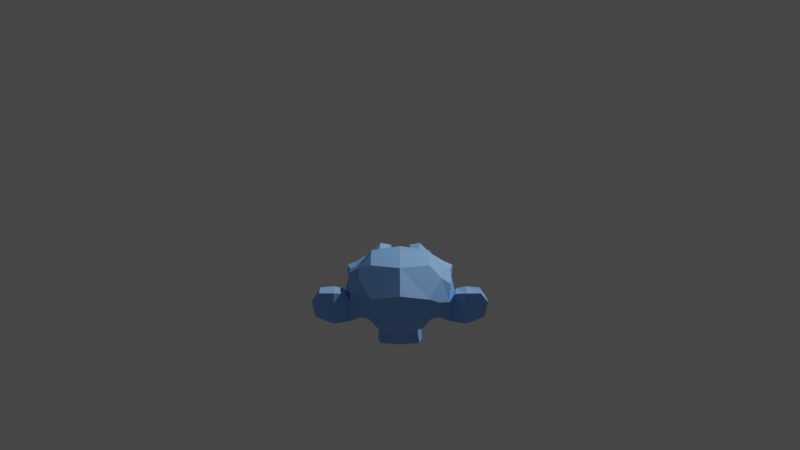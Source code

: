 # Source: UPBGE_03_Firing_Delay_Example_v2.blend  (saved by Blender 3.0.42; exported with 4.5.12 LTS)
import bpy
from mathutils import Matrix  # noqa: F401  (used for matrix-valued properties, if any)

bpy.ops.wm.read_factory_settings(use_empty=True)
scene = bpy.context.scene
scene.name = 'Scene'

# ---- collections
col_game = bpy.data.collections.new('Game'); scene.collection.children.link(col_game)
col_hidden = bpy.data.collections.new('Hidden'); scene.collection.children.link(col_hidden)

# ---- materials (node trees are filled in below, after node groups)
mat_blue = bpy.data.materials.new('Blue')
mat_blue.use_transparent_shadow = False
mat_yellow = bpy.data.materials.new('Yellow')
mat_yellow.use_transparent_shadow = False

# ---- material node trees
mat_blue.use_nodes = True; mat_blue.node_tree.nodes.clear()
_N = mat_blue.node_tree.nodes; _L = mat_blue.node_tree.links
n0 = _N.new('ShaderNodeBsdfPrincipled'); n0.name = 'Principled BSDF'; n0.location = (10, 300)
n0.distribution = 'GGX'
n0.subsurface_method = 'RANDOM_WALK_SKIN'
n0.inputs[0].default_value = (0.25, 0.5, 1.0, 1.0)
n0.inputs[3].default_value = 1.45
n0.inputs[27].default_value = (0.0, 0.0, 0.0, 1.0)
n0.inputs[28].default_value = 1.0
n1 = _N.new('ShaderNodeOutputMaterial'); n1.name = 'Material Output'; n1.location = (300, 300)
_L.new(n0.outputs[0], n1.inputs[0])
n1.is_active_output = True
mat_yellow.use_nodes = True; mat_yellow.node_tree.nodes.clear()
_N = mat_yellow.node_tree.nodes; _L = mat_yellow.node_tree.links
n0 = _N.new('ShaderNodeBsdfPrincipled'); n0.name = 'Principled BSDF'; n0.location = (10, 300)
n0.distribution = 'GGX'
n0.subsurface_method = 'RANDOM_WALK_SKIN'
n0.inputs[0].default_value = (1.0, 1.0, 0.25, 1.0)
n0.inputs[3].default_value = 1.45
n0.inputs[27].default_value = (0.0, 0.0, 0.0, 1.0)
n0.inputs[28].default_value = 1.0
n1 = _N.new('ShaderNodeOutputMaterial'); n1.name = 'Material Output'; n1.location = (300, 300)
_L.new(n0.outputs[0], n1.inputs[0])
n1.is_active_output = True

# ---- world
world_world = bpy.data.worlds.new('World'); scene.world = world_world
world_world.use_nodes = True; world_world.node_tree.nodes.clear()
_N = world_world.node_tree.nodes; _L = world_world.node_tree.links
n0 = _N.new('ShaderNodeOutputWorld'); n0.name = 'World Output'; n0.location = (300, 300)
n1 = _N.new('ShaderNodeBackground'); n1.name = 'Background'; n1.location = (10, 300)
n1.inputs[0].default_value = (0.05088, 0.05088, 0.05088, 1.0)
_L.new(n1.outputs[0], n0.inputs[0])
n0.is_active_output = True
world_world.color = (0.05088, 0.05088, 0.05088)
world_world.use_sun_shadow = False
world_world.sun_shadow_jitter_overblur = 0.0

# ---- cameras
cam_camera = bpy.data.cameras.new('Camera')
cam_camera.clip_end = 100.0
cam_camera.ortho_scale = 7.314

# ---- lights
light_light = bpy.data.lights.new('Light', 'POINT')
light_light.transmission_factor = 0.0
light_light.energy = 1000.0
light_light.shadow_soft_size = 0.1
light_light.shadow_maximum_resolution = 0.006
light_light.use_absolute_resolution = True

# ---- meshes
me_suzanne = bpy.data.meshes.new('Suzanne')
me_suzanne.from_pydata([(-0.4375, 0.7374, 0.1641), (0.4375, 0.7374, 0.1641), (-0.5, 0.6593, 0.09375), (0.5, 0.6593, 0.09375), (-0.5469, 0.5499, 0.05469), (0.5469, 0.5499, 0.05469), (-0.3516, 0.589, -0.02344), (0.3516, 0.589, -0.02344), (-0.3516, 0.6905, 0.03125), (0.3516, 0.6905, 0.03125), (-0.3516, 0.753, 0.1328), (0.3516, 0.753, 0.1328), (-0.2734, 0.7686, 0.1641), (0.2734, 0.7686, 0.1641), (-0.2031, 0.714, 0.09375), (0.2031, 0.714, 0.09375), (-0.1563, 0.6202, 0.05469), (0.1562, 0.6202, 0.05469), (-0.07813, 0.628, 0.2422), (0.07812, 0.628, 0.2422), (-0.1406, 0.714, 0.2422), (0.1406, 0.714, 0.2422), (-0.2422, 0.7686, 0.2422), (0.2422, 0.7686, 0.2422), (-0.2734, 0.7686, 0.3281), (0.2734, 0.7686, 0.3281), (-0.2031, 0.714, 0.3906), (0.2031, 0.714, 0.3906), (-0.1563, 0.6202, 0.4375), (0.1562, 0.6202, 0.4375), (-0.3516, 0.589, 0.5156), (0.3516, 0.589, 0.5156), (-0.3516, 0.6905, 0.4531), (0.3516, 0.6905, 0.4531), (-0.3516, 0.753, 0.3594), (0.3516, 0.753, 0.3594), (-0.4375, 0.7374, 0.3281), (0.4375, 0.7374, 0.3281), (-0.5, 0.6593, 0.3906), (0.5, 0.6593, 0.3906), (-0.5469, 0.5499, 0.4375), (0.5469, 0.5499, 0.4375), (-0.625, 0.5343, 0.2422), (0.625, 0.5343, 0.2422), (-0.5625, 0.6436, 0.2422), (0.5625, 0.6436, 0.2422), (-0.4688, 0.7296, 0.2422), (0.4688, 0.7296, 0.2422), (-0.4766, 0.7452, 0.2422), (0.4766, 0.7452, 0.2422), (-0.4453, 0.753, 0.3359), (0.4453, 0.753, 0.3359), (-0.3516, 0.7765, 0.375), (0.3516, 0.7765, 0.375), (-0.2656, 0.7921, 0.3359), (0.2656, 0.7921, 0.3359), (-0.2266, 0.7921, 0.2422), (0.2266, 0.7921, 0.2422), (-0.2656, 0.7921, 0.1562), (0.2656, 0.7921, 0.1562), (-0.3516, 0.7999, 0.2422), (0.3516, 0.7999, 0.2422), (-0.3516, 0.7765, 0.1172), (0.3516, 0.7765, 0.1172), (-0.4453, 0.753, 0.1562), (0.4453, 0.753, 0.1562), (-3.633e-08, 0.714, 0.4297), (-4.316e-08, 0.7921, 0.3516), (-3.565e-08, 0.7061, -0.6797), (-3.975e-08, 0.753, -0.3203), (-4.111e-08, 0.7686, -0.1875), (-3.428e-08, 0.6905, -0.7734), (-2.404e-08, 0.5733, 0.4062), (-2.13e-08, 0.5421, 0.5703), (7.636e-08, -0.5751, 0.8984), (1.03e-07, -0.8798, 0.5625), (1.01e-07, -0.8564, 0.07031), (5.929e-08, -0.3798, -0.3828), (-0.2031, 0.5343, -0.1875), (0.2031, 0.5343, -0.1875), (-0.3125, 0.5421, -0.4375), (0.3125, 0.5421, -0.4375), (-0.3516, 0.5421, -0.6953), (0.3516, 0.5421, -0.6953), (-0.3672, 0.503, -0.8906), (0.3672, 0.503, -0.8906), (-0.3281, 0.4952, -0.9453), (0.3281, 0.4952, -0.9453), (-0.1797, 0.5265, -0.9688), (0.1797, 0.5265, -0.9688), (-2.199e-08, 0.5499, -0.9844), (-0.4375, 0.503, -0.1406), (0.4375, 0.503, -0.1406), (-0.6328, 0.5108, -0.03906), (0.6328, 0.5108, -0.03906), (-0.8281, 0.4171, 0.1484), (0.8281, 0.4171, 0.1484), (-0.8594, 0.5655, 0.4297), (0.8594, 0.5655, 0.4297), (-0.7109, 0.5968, 0.4844), (0.7109, 0.5968, 0.4844), (-0.4922, 0.6593, 0.6016), (0.4922, 0.6593, 0.6016), (-0.3203, 0.7061, 0.7578), (0.3203, 0.7061, 0.7578), (-0.1563, 0.7296, 0.7188), (0.1562, 0.7296, 0.7188), (-0.0625, 0.7218, 0.4922), (0.0625, 0.7218, 0.4922), (-0.1641, 0.7452, 0.4141), (0.1641, 0.7452, 0.4141), (-0.125, 0.7374, 0.3047), (0.125, 0.7374, 0.3047), (-0.2031, 0.714, 0.09375), (0.2031, 0.714, 0.09375), (-0.375, 0.6749, 0.01562), (0.375, 0.6749, 0.01562), (-0.4922, 0.6436, 0.0625), (0.4922, 0.6436, 0.0625), (-0.625, 0.6202, 0.1875), (0.625, 0.6202, 0.1875), (-0.6406, 0.6202, 0.2969), (0.6406, 0.6202, 0.2969), (-0.6016, 0.6358, 0.375), (0.6016, 0.6358, 0.375), (-0.4297, 0.6905, 0.4375), (0.4297, 0.6905, 0.4375), (-0.25, 0.7296, 0.4688), (0.25, 0.7296, 0.4688), (-3.565e-08, 0.7061, -0.7656), (-0.1094, 0.7061, -0.7188), (0.1094, 0.7061, -0.7188), (-0.1172, 0.6827, -0.8359), (0.1172, 0.6827, -0.8359), (-0.0625, 0.6671, -0.8828), (0.0625, 0.6671, -0.8828), (-3.155e-08, 0.6593, -0.8906), (-3.701e-08, 0.7218, -0.1953), (-3.633e-08, 0.714, -0.1406), (-0.1016, 0.714, -0.1484), (0.1016, 0.714, -0.1484), (-0.125, 0.7218, -0.2266), (0.125, 0.7218, -0.2266), (-0.08594, 0.714, -0.2891), (0.08594, 0.714, -0.2891), (-0.3984, 0.6436, -0.04688), (0.3984, 0.6436, -0.04688), (-0.6172, 0.5968, 0.05469), (0.6172, 0.5968, 0.05469), (-0.7266, 0.5733, 0.2031), (0.7266, 0.5733, 0.2031), (-0.7422, 0.628, 0.375), (0.7422, 0.628, 0.375), (-0.6875, 0.6983, 0.4141), (0.6875, 0.6983, 0.4141), (-0.4375, 0.7686, 0.5469), (0.4375, 0.7686, 0.5469), (-0.3125, 0.8077, 0.6406), (0.3125, 0.8077, 0.6406), (-0.2031, 0.8233, 0.6172), (0.2031, 0.8233, 0.6172), (-0.1016, 0.8155, 0.4297), (0.1016, 0.8155, 0.4297), (-0.125, 0.7843, -0.1016), (0.125, 0.7843, -0.1016), (-0.2109, 0.6827, -0.4453), (0.2109, 0.6827, -0.4453), (-0.25, 0.6593, -0.7031), (0.25, 0.6593, -0.7031), (-0.2656, 0.6358, -0.8203), (0.2656, 0.6358, -0.8203), (-0.2344, 0.6046, -0.9141), (0.2344, 0.6046, -0.9141), (-0.1641, 0.6046, -0.9297), (0.1641, 0.6046, -0.9297), (-2.745e-08, 0.6124, -0.9453), (-3.496e-08, 0.6983, 0.04688), (-3.838e-08, 0.7374, 0.2109), (-0.3281, 0.714, 0.4766), (0.3281, 0.714, 0.4766), (-0.1641, 0.7218, 0.1406), (0.1641, 0.7218, 0.1406), (-0.1328, 0.7296, 0.2109), (0.1328, 0.7296, 0.2109), (-0.1172, 0.7061, -0.6875), (0.1172, 0.7061, -0.6875), (-0.07813, 0.7218, -0.4453), (0.07812, 0.7218, -0.4453), (-3.701e-08, 0.7218, -0.4453), (-3.633e-08, 0.714, -0.3281), (-0.09375, 0.753, -0.2734), (0.09375, 0.753, -0.2734), (-0.1328, 0.7686, -0.2266), (0.1328, 0.7686, -0.2266), (-0.1094, 0.753, -0.1328), (0.1094, 0.753, -0.1328), (-0.03906, 0.753, -0.125), (0.03906, 0.753, -0.125), (-4.384e-08, 0.7999, -0.2031), (-0.04688, 0.7843, -0.1484), (0.04687, 0.7843, -0.1484), (-0.09375, 0.7843, -0.1562), (0.09375, 0.7843, -0.1562), (-0.1094, 0.7999, -0.2266), (0.1094, 0.7999, -0.2266), (-0.07813, 0.7765, -0.25), (0.07812, 0.7765, -0.25), (-4.179e-08, 0.7765, -0.2891), (-0.2578, 0.5265, -0.3125), (0.2578, 0.5265, -0.3125), (-0.1641, 0.6827, -0.2422), (0.1641, 0.6827, -0.2422), (-0.1797, 0.6827, -0.3125), (0.1797, 0.6827, -0.3125), (-0.2344, 0.5265, -0.25), (0.2344, 0.5265, -0.25), (-3.155e-08, 0.6593, -0.875), (-0.04688, 0.6593, -0.8672), (0.04687, 0.6593, -0.8672), (-0.09375, 0.6827, -0.8203), (0.09375, 0.6827, -0.8203), (-0.09375, 0.6983, -0.7422), (0.09375, 0.6983, -0.7422), (-2.882e-08, 0.628, -0.7812), (-0.09375, 0.6358, -0.75), (0.09375, 0.6358, -0.75), (-0.09375, 0.6124, -0.8125), (0.09375, 0.6124, -0.8125), (-0.04688, 0.6046, -0.8516), (0.04687, 0.6046, -0.8516), (-2.677e-08, 0.6046, -0.8594), (-0.1719, 0.753, 0.2188), (0.1719, 0.753, 0.2188), (-0.1875, 0.7452, 0.1562), (0.1875, 0.7452, 0.1562), (-0.3359, 0.7296, 0.4297), (0.3359, 0.7296, 0.4297), (-0.2734, 0.7452, 0.4219), (0.2734, 0.7452, 0.4219), (-0.4219, 0.7452, 0.3984), (0.4219, 0.7452, 0.3984), (-0.5625, 0.6671, 0.3516), (0.5625, 0.6671, 0.3516), (-0.5859, 0.6593, 0.2891), (0.5859, 0.6593, 0.2891), (-0.5781, 0.6515, 0.1953), (0.5781, 0.6515, 0.1953), (-0.4766, 0.6905, 0.1016), (0.4766, 0.6905, 0.1016), (-0.375, 0.714, 0.0625), (0.375, 0.714, 0.0625), (-0.2266, 0.753, 0.1094), (0.2266, 0.753, 0.1094), (-0.1797, 0.753, 0.2969), (0.1797, 0.753, 0.2969), (-0.2109, 0.753, 0.375), (0.2109, 0.753, 0.375), (-0.2344, 0.7296, 0.3594), (0.2344, 0.7296, 0.3594), (-0.1953, 0.7296, 0.2969), (0.1953, 0.7296, 0.2969), (-0.2422, 0.7296, 0.125), (0.2422, 0.7296, 0.125), (-0.375, 0.6983, 0.08594), (0.375, 0.6983, 0.08594), (-0.4609, 0.6749, 0.1172), (0.4609, 0.6749, 0.1172), (-0.5469, 0.6436, 0.2109), (0.5469, 0.6436, 0.2109), (-0.5547, 0.6436, 0.2812), (0.5547, 0.6436, 0.2812), (-0.5312, 0.6515, 0.3359), (0.5312, 0.6515, 0.3359), (-0.4141, 0.7218, 0.3906), (0.4141, 0.7218, 0.3906), (-0.2812, 0.7374, 0.3984), (0.2812, 0.7374, 0.3984), (-0.3359, 0.7218, 0.4062), (0.3359, 0.7218, 0.4062), (-0.2031, 0.7218, 0.1719), (0.2031, 0.7218, 0.1719), (-0.1953, 0.7218, 0.2266), (0.1953, 0.7218, 0.2266), (-0.1094, 0.5811, 0.4609), (0.1094, 0.5811, 0.4609), (-0.1953, 0.589, 0.6641), (0.1953, 0.589, 0.6641), (-0.3359, 0.5655, 0.6875), (0.3359, 0.5655, 0.6875), (-0.4844, 0.5265, 0.5547), (0.4844, 0.5265, 0.5547), (-0.6797, 0.464, 0.4531), (0.6797, 0.464, 0.4531), (-0.7969, 0.4327, 0.4062), (0.7969, 0.4327, 0.4062), (-0.7734, 0.3468, 0.1641), (0.7734, 0.3468, 0.1641), (-0.6016, 0.3858, 0.0), (0.6016, 0.3858, 0.0), (-0.4375, 0.4405, -0.09375), (0.4375, 0.4405, -0.09375), (3.283e-09, 0.2608, 0.8984), (3.538e-08, -0.1064, 0.9844), (8.729e-08, -0.7001, -0.1953), (1.216e-08, 0.1593, -0.4609), (-1.174e-08, 0.4327, -0.9766), (-1.498e-09, 0.3155, -0.8047), (5.51e-10, 0.2921, -0.5703), (3.966e-09, 0.253, -0.4844), (-0.8516, 0.02646, 0.2344), (0.8516, 0.02646, 0.2344), (-0.8594, -0.0751, 0.3203), (0.8594, -0.0751, 0.3203), (-0.7734, -0.4657, 0.2656), (0.7734, -0.4657, 0.2656), (-0.4609, -0.7314, 0.4375), (0.4609, -0.7314, 0.4375), (-0.7344, 0.04208, -0.04688), (0.7344, 0.04208, -0.04688), (-0.5938, -0.1923, -0.125), (0.5938, -0.1923, -0.125), (-0.6406, -0.4579, -0.007812), (0.6406, -0.4579, -0.007812), (-0.3359, -0.6923, 0.05469), (0.3359, -0.6923, 0.05469), (-0.2344, 0.378, -0.3516), (0.2344, 0.378, -0.3516), (-0.1797, 0.2296, -0.4141), (0.1797, 0.2296, -0.4141), (-0.2891, 0.3546, -0.7109), (0.2891, 0.3546, -0.7109), (-0.25, 0.3624, -0.5), (0.25, 0.3624, -0.5), (-0.3281, 0.3702, -0.9141), (0.3281, 0.3702, -0.9141), (-0.1406, 0.339, -0.7578), (0.1406, 0.339, -0.7578), (-0.125, 0.3311, -0.5391), (0.125, 0.3311, -0.5391), (-0.1641, 0.4093, -0.9453), (0.1641, 0.4093, -0.9453), (-0.2188, 0.4015, -0.2812), (0.2188, 0.4015, -0.2812), (-0.2109, 0.4405, -0.2266), (0.2109, 0.4405, -0.2266), (-0.2031, 0.4718, -0.1719), (0.2031, 0.4718, -0.1719), (-0.2109, 0.1358, -0.3906), (0.2109, 0.1358, -0.3906), (-0.2969, -0.2939, -0.3125), (0.2969, -0.2939, -0.3125), (-0.3437, -0.5673, -0.1484), (0.3438, -0.5673, -0.1484), (-0.4531, -0.411, 0.8672), (0.4531, -0.411, 0.8672), (-0.4531, -0.09854, 0.9297), (0.4531, -0.09854, 0.9297), (-0.4531, 0.2061, 0.8516), (0.4531, 0.2061, 0.8516), (-0.4609, 0.4015, 0.5234), (0.4609, 0.4015, 0.5234), (-0.7266, 0.3077, 0.4062), (0.7266, 0.3077, 0.4062), (-0.6328, 0.253, 0.4531), (0.6328, 0.253, 0.4531), (-0.6406, 0.02646, 0.7031), (0.6406, 0.02646, 0.7031), (-0.7969, 0.09677, 0.5625), (0.7969, 0.09677, 0.5625), (-0.7969, -0.1454, 0.6172), (0.7969, -0.1454, 0.6172), (-0.6406, -0.2235, 0.75), (0.6406, -0.2235, 0.75), (-0.6406, -0.4735, 0.6797), (0.6406, -0.4735, 0.6797), (-0.7969, -0.3876, 0.5391), (0.7969, -0.3876, 0.5391), (-0.6172, -0.6142, 0.3281), (0.6172, -0.6142, 0.3281), (-0.4844, -0.5751, 0.02344), (0.4844, -0.5751, 0.02344), (-0.8203, -0.2314, 0.3281), (0.8203, -0.2314, 0.3281), (-0.4062, 0.1202, -0.1719), (0.4062, 0.1202, -0.1719), (-0.4297, -0.2392, -0.1953), (0.4297, -0.2392, -0.1953), (-0.8906, -0.2626, 0.4062), (0.8906, -0.2626, 0.4062), (-0.7734, -0.1532, -0.1406), (0.7734, -0.1532, -0.1406), (-1.039, -0.3564, -0.1016), (1.039, -0.3564, -0.1016), (-1.281, -0.4579, 0.05469), (1.281, -0.4579, 0.05469), (-1.352, -0.4501, 0.3203), (1.352, -0.4501, 0.3203), (-1.234, -0.4501, 0.5078), (1.234, -0.4501, 0.5078), (-1.023, -0.3407, 0.4766), (1.023, -0.3407, 0.4766), (-1.016, -0.3173, 0.4141), (1.016, -0.3173, 0.4141), (-1.188, -0.4189, 0.4375), (1.188, -0.4189, 0.4375), (-1.266, -0.4345, 0.2891), (1.266, -0.4345, 0.2891), (-1.211, -0.4345, 0.07812), (1.211, -0.4345, 0.07812), (-1.031, -0.3329, -0.03906), (1.031, -0.3329, -0.03906), (-0.8281, -0.161, -0.07031), (0.8281, -0.161, -0.07031), (-0.9219, -0.247, 0.3594), (0.9219, -0.247, 0.3594), (-0.9453, -0.3173, 0.3047), (0.9453, -0.3173, 0.3047), (-0.8828, -0.2392, -0.02344), (0.8828, -0.2392, -0.02344), (-1.039, -0.3954, 0.0), (1.039, -0.3954, 0.0), (-1.188, -0.4735, 0.09375), (1.188, -0.4735, 0.09375), (-1.234, -0.4735, 0.25), (1.234, -0.4735, 0.25), (-1.172, -0.4657, 0.3594), (1.172, -0.4657, 0.3594), (-1.023, -0.3876, 0.3438), (1.023, -0.3876, 0.3438), (-0.8438, -0.2392, 0.2891), (0.8438, -0.2392, 0.2891), (-0.8359, -0.3017, 0.1719), (0.8359, -0.3017, 0.1719), (-0.7578, -0.3017, 0.09375), (0.7578, -0.3017, 0.09375), (-0.8203, -0.3017, 0.08594), (0.8203, -0.3017, 0.08594), (-0.8438, -0.3017, 0.01562), (0.8438, -0.3017, 0.01562), (-0.8125, -0.3017, -0.01562), (0.8125, -0.3017, -0.01562), (-0.7266, -0.09854, 0.0), (0.7266, -0.09854, 0.0), (-0.7188, -0.2001, -0.02344), (0.7188, -0.2001, -0.02344), (-0.7188, -0.2157, 0.03906), (0.7188, -0.2157, 0.03906), (-0.7969, -0.2392, 0.2031), (0.7969, -0.2392, 0.2031), (-0.8906, -0.2939, 0.2422), (0.8906, -0.2939, 0.2422), (-0.8906, -0.3485, 0.2344), (0.8906, -0.3485, 0.2344), (-0.8125, -0.3485, -0.01562), (0.8125, -0.3485, -0.01562), (-0.8516, -0.3485, 0.01562), (0.8516, -0.3485, 0.01562), (-0.8281, -0.3485, 0.07812), (0.8281, -0.3485, 0.07812), (-0.7656, -0.3485, 0.09375), (0.7656, -0.3485, 0.09375), (-0.8438, -0.3485, 0.1719), (0.8438, -0.3485, 0.1719), (-1.039, -0.4423, 0.3281), (1.039, -0.4423, 0.3281), (-1.188, -0.5126, 0.3438), (1.188, -0.5126, 0.3438), (-1.258, -0.5204, 0.2422), (1.258, -0.5204, 0.2422), (-1.211, -0.5126, 0.08594), (1.211, -0.5126, 0.08594), (-1.047, -0.4501, 0.0), (1.047, -0.4501, 0.0), (-0.8828, -0.2939, -0.01562), (0.8828, -0.2939, -0.01562), (-0.9531, -0.372, 0.2891), (0.9531, -0.372, 0.2891), (-0.8906, -0.3564, 0.1094), (0.8906, -0.3564, 0.1094), (-0.9375, -0.3642, 0.0625), (0.9375, -0.3642, 0.0625), (-1.0, -0.3954, 0.125), (1.0, -0.3954, 0.125), (-0.9609, -0.3798, 0.1719), (0.9609, -0.3798, 0.1719), (-1.016, -0.4032, 0.2344), (1.016, -0.4032, 0.2344), (-1.055, -0.411, 0.1875), (1.055, -0.411, 0.1875), (-1.109, -0.4189, 0.2109), (1.109, -0.4189, 0.2109), (-1.086, -0.4189, 0.2734), (1.086, -0.4189, 0.2734), (-1.023, -0.5126, 0.4375), (1.023, -0.5126, 0.4375), (-1.25, -0.5751, 0.4688), (1.25, -0.5751, 0.4688), (-1.367, -0.5282, 0.2969), (1.367, -0.5282, 0.2969), (-1.312, -0.5595, 0.05469), (1.312, -0.5595, 0.05469), (-1.039, -0.5204, -0.08594), (1.039, -0.5204, -0.08594), (-0.7891, -0.3564, -0.125), (0.7891, -0.3564, -0.125), (-0.8594, -0.411, 0.3828), (0.8594, -0.411, 0.3828)], [], [(46, 0, 2, 44), (3, 1, 47, 45), (44, 2, 4, 42), (5, 3, 45, 43), (2, 8, 6, 4), (7, 9, 3, 5), (0, 10, 8, 2), (9, 11, 1, 3), (10, 12, 14, 8), (15, 13, 11, 9), (8, 14, 16, 6), (17, 15, 9, 7), (14, 20, 18, 16), (19, 21, 15, 17), (12, 22, 20, 14), (21, 23, 13, 15), (22, 24, 26, 20), (27, 25, 23, 21), (20, 26, 28, 18), (29, 27, 21, 19), (26, 32, 30, 28), (31, 33, 27, 29), (24, 34, 32, 26), (33, 35, 25, 27), (34, 36, 38, 32), (39, 37, 35, 33), (32, 38, 40, 30), (41, 39, 33, 31), (38, 44, 42, 40), (43, 45, 39, 41), (36, 46, 44, 38), (45, 47, 37, 39), (46, 36, 50, 48), (51, 37, 47, 49), (36, 34, 52, 50), (53, 35, 37, 51), (34, 24, 54, 52), (55, 25, 35, 53), (24, 22, 56, 54), (57, 23, 25, 55), (22, 12, 58, 56), (59, 13, 23, 57), (12, 10, 62, 58), (63, 11, 13, 59), (10, 0, 64, 62), (65, 1, 11, 63), (0, 46, 48, 64), (49, 47, 1, 65), (60, 64, 48), (49, 65, 61), (62, 64, 60), (61, 65, 63), (60, 58, 62), (63, 59, 61), (60, 56, 58), (59, 57, 61), (60, 54, 56), (57, 55, 61), (60, 52, 54), (55, 53, 61), (60, 50, 52), (53, 51, 61), (60, 48, 50), (51, 49, 61), (88, 173, 175, 90), (175, 174, 89, 90), (86, 171, 173, 88), (174, 172, 87, 89), (84, 169, 171, 86), (172, 170, 85, 87), (82, 167, 169, 84), (170, 168, 83, 85), (80, 165, 167, 82), (168, 166, 81, 83), (78, 91, 145, 163), (146, 92, 79, 164), (91, 93, 147, 145), (148, 94, 92, 146), (93, 95, 149, 147), (150, 96, 94, 148), (95, 97, 151, 149), (152, 98, 96, 150), (97, 99, 153, 151), (154, 100, 98, 152), (99, 101, 155, 153), (156, 102, 100, 154), (101, 103, 157, 155), (158, 104, 102, 156), (103, 105, 159, 157), (160, 106, 104, 158), (105, 107, 161, 159), (162, 108, 106, 160), (107, 66, 67, 161), (67, 66, 108, 162), (109, 127, 159, 161), (160, 128, 110, 162), (127, 178, 157, 159), (158, 179, 128, 160), (125, 155, 157, 178), (158, 156, 126, 179), (123, 153, 155, 125), (156, 154, 124, 126), (121, 151, 153, 123), (154, 152, 122, 124), (119, 149, 151, 121), (152, 150, 120, 122), (117, 147, 149, 119), (150, 148, 118, 120), (115, 145, 147, 117), (148, 146, 116, 118), (113, 163, 145, 115), (146, 164, 114, 116), (113, 180, 176, 163), (176, 181, 114, 164), (109, 161, 67, 111), (67, 162, 110, 112), (111, 67, 177, 182), (177, 67, 112, 183), (176, 180, 182, 177), (183, 181, 176, 177), (134, 136, 175, 173), (175, 136, 135, 174), (132, 134, 173, 171), (174, 135, 133, 172), (130, 132, 171, 169), (172, 133, 131, 170), (165, 186, 184, 167), (185, 187, 166, 168), (130, 169, 167, 184), (168, 170, 131, 185), (143, 189, 188, 186), (188, 189, 144, 187), (184, 186, 188, 68), (188, 187, 185, 68), (129, 130, 184, 68), (185, 131, 129, 68), (141, 192, 190, 143), (191, 193, 142, 144), (139, 194, 192, 141), (193, 195, 140, 142), (138, 196, 194, 139), (195, 197, 138, 140), (137, 70, 196, 138), (197, 70, 137, 138), (189, 143, 190, 69), (191, 144, 189, 69), (69, 190, 205, 207), (206, 191, 69, 207), (70, 198, 199, 196), (200, 198, 70, 197), (196, 199, 201, 194), (202, 200, 197, 195), (194, 201, 203, 192), (204, 202, 195, 193), (192, 203, 205, 190), (206, 204, 193, 191), (198, 203, 201, 199), (202, 204, 198, 200), (198, 207, 205, 203), (206, 207, 198, 204), (138, 139, 163, 176), (164, 140, 138, 176), (139, 141, 210, 163), (211, 142, 140, 164), (141, 143, 212, 210), (213, 144, 142, 211), (143, 186, 165, 212), (166, 187, 144, 213), (80, 208, 212, 165), (213, 209, 81, 166), (208, 214, 210, 212), (211, 215, 209, 213), (78, 163, 210, 214), (211, 164, 79, 215), (130, 129, 71, 221), (71, 129, 131, 222), (132, 130, 221, 219), (222, 131, 133, 220), (134, 132, 219, 217), (220, 133, 135, 218), (136, 134, 217, 216), (218, 135, 136, 216), (216, 217, 228, 230), (229, 218, 216, 230), (217, 219, 226, 228), (227, 220, 218, 229), (219, 221, 224, 226), (225, 222, 220, 227), (221, 71, 223, 224), (223, 71, 222, 225), (223, 230, 228, 224), (229, 230, 223, 225), (224, 228, 226), (227, 229, 225), (182, 180, 233, 231), (234, 181, 183, 232), (111, 182, 231, 253), (232, 183, 112, 254), (109, 111, 253, 255), (254, 112, 110, 256), (180, 113, 251, 233), (252, 114, 181, 234), (113, 115, 249, 251), (250, 116, 114, 252), (115, 117, 247, 249), (248, 118, 116, 250), (117, 119, 245, 247), (246, 120, 118, 248), (119, 121, 243, 245), (244, 122, 120, 246), (121, 123, 241, 243), (242, 124, 122, 244), (123, 125, 239, 241), (240, 126, 124, 242), (125, 178, 235, 239), (236, 179, 126, 240), (178, 127, 237, 235), (238, 128, 179, 236), (127, 109, 255, 237), (256, 110, 128, 238), (237, 255, 257, 275), (258, 256, 238, 276), (235, 237, 275, 277), (276, 238, 236, 278), (239, 235, 277, 273), (278, 236, 240, 274), (241, 239, 273, 271), (274, 240, 242, 272), (243, 241, 271, 269), (272, 242, 244, 270), (245, 243, 269, 267), (270, 244, 246, 268), (247, 245, 267, 265), (268, 246, 248, 266), (249, 247, 265, 263), (266, 248, 250, 264), (251, 249, 263, 261), (264, 250, 252, 262), (233, 251, 261, 279), (262, 252, 234, 280), (255, 253, 259, 257), (260, 254, 256, 258), (253, 231, 281, 259), (282, 232, 254, 260), (231, 233, 279, 281), (280, 234, 232, 282), (66, 107, 283, 72), (284, 108, 66, 72), (107, 105, 285, 283), (286, 106, 108, 284), (105, 103, 287, 285), (288, 104, 106, 286), (103, 101, 289, 287), (290, 102, 104, 288), (101, 99, 291, 289), (292, 100, 102, 290), (99, 97, 293, 291), (294, 98, 100, 292), (97, 95, 295, 293), (296, 96, 98, 294), (95, 93, 297, 295), (298, 94, 96, 296), (93, 91, 299, 297), (300, 92, 94, 298), (307, 308, 327, 337), (328, 308, 307, 338), (306, 307, 337, 335), (338, 307, 306, 336), (305, 306, 335, 339), (336, 306, 305, 340), (88, 90, 305, 339), (305, 90, 89, 340), (86, 88, 339, 333), (340, 89, 87, 334), (84, 86, 333, 329), (334, 87, 85, 330), (82, 84, 329, 331), (330, 85, 83, 332), (329, 335, 337, 331), (338, 336, 330, 332), (329, 333, 339, 335), (340, 334, 330, 336), (325, 331, 337, 327), (338, 332, 326, 328), (80, 82, 331, 325), (332, 83, 81, 326), (208, 341, 343, 214), (344, 342, 209, 215), (80, 325, 341, 208), (342, 326, 81, 209), (78, 214, 343, 345), (344, 215, 79, 346), (78, 345, 299, 91), (300, 346, 79, 92), (76, 323, 351, 303), (352, 324, 76, 303), (303, 351, 349, 77), (350, 352, 303, 77), (77, 349, 347, 304), (348, 350, 77, 304), (304, 347, 327, 308), (328, 348, 304, 308), (325, 327, 347, 341), (348, 328, 326, 342), (295, 297, 317, 309), (318, 298, 296, 310), (75, 315, 323, 76), (324, 316, 75, 76), (301, 357, 355, 302), (356, 358, 301, 302), (302, 355, 353, 74), (354, 356, 302, 74), (74, 353, 315, 75), (316, 354, 74, 75), (291, 293, 361, 363), (362, 294, 292, 364), (363, 361, 367, 365), (368, 362, 364, 366), (365, 367, 369, 371), (370, 368, 366, 372), (371, 369, 375, 373), (376, 370, 372, 374), (313, 377, 373, 375), (374, 378, 314, 376), (315, 353, 373, 377), (374, 354, 316, 378), (353, 355, 371, 373), (372, 356, 354, 374), (355, 357, 365, 371), (366, 358, 356, 372), (357, 359, 363, 365), (364, 360, 358, 366), (289, 291, 363, 359), (364, 292, 290, 360), (73, 359, 357, 301), (358, 360, 73, 301), (283, 285, 287, 289), (288, 286, 284, 290), (283, 289, 359, 73), (360, 290, 284, 73), (72, 283, 73), (73, 284, 72), (293, 295, 309, 361), (310, 296, 294, 362), (309, 311, 367, 361), (368, 312, 310, 362), (311, 381, 369, 367), (370, 382, 312, 368), (313, 375, 369, 381), (370, 376, 314, 382), (347, 349, 385, 383), (386, 350, 348, 384), (317, 383, 385, 319), (386, 384, 318, 320), (297, 299, 383, 317), (384, 300, 298, 318), (299, 343, 341, 383), (342, 344, 300, 384), (341, 347, 383), (384, 348, 342), (299, 345, 343), (344, 346, 300), (313, 321, 379, 377), (380, 322, 314, 378), (315, 377, 379, 323), (380, 378, 316, 324), (319, 385, 379, 321), (380, 386, 320, 322), (349, 351, 379, 385), (380, 352, 350, 386), (323, 379, 351), (352, 380, 324), (399, 387, 413, 401), (414, 388, 400, 402), (399, 401, 403, 397), (404, 402, 400, 398), (397, 403, 405, 395), (406, 404, 398, 396), (395, 405, 407, 393), (408, 406, 396, 394), (393, 407, 409, 391), (410, 408, 394, 392), (391, 409, 411, 389), (412, 410, 392, 390), (409, 419, 417, 411), (418, 420, 410, 412), (407, 421, 419, 409), (420, 422, 408, 410), (405, 423, 421, 407), (422, 424, 406, 408), (403, 425, 423, 405), (424, 426, 404, 406), (401, 427, 425, 403), (426, 428, 402, 404), (401, 413, 415, 427), (416, 414, 402, 428), (317, 319, 443, 441), (444, 320, 318, 442), (319, 389, 411, 443), (412, 390, 320, 444), (309, 317, 441, 311), (442, 318, 310, 312), (381, 429, 413, 387), (414, 430, 382, 388), (411, 417, 439, 443), (440, 418, 412, 444), (437, 445, 443, 439), (444, 446, 438, 440), (433, 445, 437, 435), (438, 446, 434, 436), (431, 447, 445, 433), (446, 448, 432, 434), (429, 447, 431, 449), (432, 448, 430, 450), (413, 429, 449, 415), (450, 430, 414, 416), (311, 447, 429, 381), (430, 448, 312, 382), (311, 441, 445, 447), (446, 442, 312, 448), (441, 443, 445), (446, 444, 442), (415, 449, 451, 475), (452, 450, 416, 476), (449, 431, 461, 451), (462, 432, 450, 452), (431, 433, 459, 461), (460, 434, 432, 462), (433, 435, 457, 459), (458, 436, 434, 460), (435, 437, 455, 457), (456, 438, 436, 458), (437, 439, 453, 455), (454, 440, 438, 456), (439, 417, 473, 453), (474, 418, 440, 454), (427, 415, 475, 463), (476, 416, 428, 464), (425, 427, 463, 465), (464, 428, 426, 466), (423, 425, 465, 467), (466, 426, 424, 468), (421, 423, 467, 469), (468, 424, 422, 470), (419, 421, 469, 471), (470, 422, 420, 472), (417, 419, 471, 473), (472, 420, 418, 474), (457, 455, 479, 477), (480, 456, 458, 478), (477, 479, 481, 483), (482, 480, 478, 484), (483, 481, 487, 485), (488, 482, 484, 486), (485, 487, 489, 491), (490, 488, 486, 492), (463, 475, 485, 491), (486, 476, 464, 492), (451, 483, 485, 475), (486, 484, 452, 476), (451, 461, 477, 483), (478, 462, 452, 484), (457, 477, 461, 459), (462, 478, 458, 460), (453, 473, 479, 455), (480, 474, 454, 456), (471, 481, 479, 473), (480, 482, 472, 474), (469, 487, 481, 471), (482, 488, 470, 472), (467, 489, 487, 469), (488, 490, 468, 470), (465, 491, 489, 467), (490, 492, 466, 468), (463, 491, 465), (466, 492, 464), (391, 389, 503, 501), (504, 390, 392, 502), (393, 391, 501, 499), (502, 392, 394, 500), (395, 393, 499, 497), (500, 394, 396, 498), (397, 395, 497, 495), (498, 396, 398, 496), (399, 397, 495, 493), (496, 398, 400, 494), (387, 399, 493, 505), (494, 400, 388, 506), (493, 501, 503, 505), (504, 502, 494, 506), (493, 495, 499, 501), (500, 496, 494, 502), (495, 497, 499), (500, 498, 496), (313, 381, 387, 505), (388, 382, 314, 506), (313, 505, 503, 321), (504, 506, 314, 322), (319, 321, 503, 389), (504, 322, 320, 390)])
_uv = me_suzanne.uv_layers.new(name='UVMap')
_uv.uv.foreach_set('vector', [0.891, 0.5901, 0.8706, 0.5896, 0.8601, 0.5601, 0.9046, 0.5594, 0.8562, 0.8505, 0.8681, 0.8215, 0.8884, 0.822, 0.9006, 0.8532, 0.9046, 0.5594, 0.8601, 0.5601, 0.853, 0.5216, 0.9202, 0.5245, 0.8475, 0.8887, 0.8562, 0.8505, 0.9006, 0.8532, 0.9147, 0.8887, 0.8601, 0.5601, 0.8289, 0.5908, 0.7985, 0.5695, 0.853, 0.5216, 0.7951, 0.8384, 0.8264, 0.8185, 0.8562, 0.8505, 0.8475, 0.8887, 0.8706, 0.5896, 0.8544, 0.6048, 0.8289, 0.5908, 0.8601, 0.5601, 0.8264, 0.8185, 0.8525, 0.8057, 0.8681, 0.8215, 0.8562, 0.8505, 0.8544, 0.6048, 0.8541, 0.6255, 0.8282, 0.6334, 0.8289, 0.5908, 0.8276, 0.776, 0.8532, 0.785, 0.8525, 0.8057, 0.8264, 0.8185, 0.8289, 0.5908, 0.8282, 0.6334, 0.791, 0.6454, 0.7985, 0.5695, 0.791, 0.7622, 0.8276, 0.776, 0.8264, 0.8185, 0.7951, 0.8384, 0.8282, 0.6334, 0.8552, 0.6685, 0.8424, 0.7025, 0.791, 0.6454, 0.8448, 0.7075, 0.8561, 0.742, 0.8276, 0.776, 0.791, 0.7622, 0.8541, 0.6255, 0.8675, 0.6423, 0.8552, 0.6685, 0.8282, 0.6334, 0.8561, 0.742, 0.8673, 0.7688, 0.8532, 0.785, 0.8276, 0.776, 0.8675, 0.6423, 0.8905, 0.6419, 0.9004, 0.667, 0.8552, 0.6685, 0.9012, 0.7456, 0.8902, 0.7702, 0.8673, 0.7688, 0.8561, 0.742, 0.8552, 0.6685, 0.9004, 0.667, 0.9189, 0.6997, 0.8424, 0.7025, 0.9212, 0.7137, 0.9012, 0.7456, 0.8561, 0.742, 0.8448, 0.7075, 0.9004, 0.667, 0.9319, 0.6368, 0.9684, 0.6453, 0.9189, 0.6997, 0.9682, 0.7702, 0.9314, 0.7771, 0.9012, 0.7456, 0.9212, 0.7137, 0.8905, 0.6419, 0.9059, 0.6279, 0.9319, 0.6368, 0.9004, 0.667, 0.9314, 0.7771, 0.905, 0.7849, 0.8902, 0.7702, 0.9012, 0.7456, 0.9059, 0.6279, 0.9062, 0.6057, 0.9337, 0.593, 0.9319, 0.6368, 0.9312, 0.8209, 0.9044, 0.807, 0.905, 0.7849, 0.9314, 0.7771, 0.9319, 0.6368, 0.9337, 0.593, 0.9684, 0.5738, 0.9684, 0.6453, 0.965, 0.8417, 0.9312, 0.8209, 0.9314, 0.7771, 0.9682, 0.7702, 0.9337, 0.593, 0.9046, 0.5594, 0.9202, 0.5245, 0.9684, 0.5738, 0.9147, 0.8887, 0.9006, 0.8532, 0.9312, 0.8209, 0.965, 0.8417, 0.9062, 0.6057, 0.891, 0.5901, 0.9046, 0.5594, 0.9337, 0.593, 0.9006, 0.8532, 0.8884, 0.822, 0.9044, 0.807, 0.9312, 0.8209, 0.891, 0.5901, 0.9062, 0.6057, 0.9024, 0.6079, 0.8896, 0.5933, 0.9006, 0.8047, 0.9044, 0.807, 0.8884, 0.822, 0.8872, 0.8187, 0.9062, 0.6057, 0.9059, 0.6279, 0.8998, 0.6263, 0.9024, 0.6079, 0.8988, 0.7862, 0.905, 0.7849, 0.9044, 0.807, 0.9006, 0.8047, 0.9059, 0.6279, 0.8905, 0.6419, 0.8878, 0.6365, 0.8998, 0.6263, 0.8874, 0.7754, 0.8902, 0.7702, 0.905, 0.7849, 0.8988, 0.7862, 0.8905, 0.6419, 0.8675, 0.6423, 0.8709, 0.6352, 0.8878, 0.6365, 0.8704, 0.776, 0.8673, 0.7688, 0.8902, 0.7702, 0.8874, 0.7754, 0.8675, 0.6423, 0.8541, 0.6255, 0.8599, 0.6239, 0.8709, 0.6352, 0.8589, 0.7868, 0.8532, 0.785, 0.8673, 0.7688, 0.8704, 0.776, 0.8541, 0.6255, 0.8544, 0.6048, 0.8597, 0.6082, 0.8599, 0.6239, 0.8579, 0.8025, 0.8525, 0.8057, 0.8532, 0.785, 0.8589, 0.7868, 0.8544, 0.6048, 0.8706, 0.5896, 0.8717, 0.594, 0.8597, 0.6082, 0.8693, 0.8172, 0.8681, 0.8215, 0.8525, 0.8057, 0.8579, 0.8025, 0.8706, 0.5896, 0.891, 0.5901, 0.8896, 0.5933, 0.8717, 0.594, 0.8872, 0.8187, 0.8884, 0.822, 0.8681, 0.8215, 0.8693, 0.8172, 0.8794, 0.6165, 0.8717, 0.594, 0.8896, 0.5933, 0.8872, 0.8187, 0.8693, 0.8172, 0.878, 0.7951, 0.8597, 0.6082, 0.8717, 0.594, 0.8794, 0.6165, 0.878, 0.7951, 0.8693, 0.8172, 0.8579, 0.8025, 0.8794, 0.6165, 0.8599, 0.6239, 0.8597, 0.6082, 0.8579, 0.8025, 0.8589, 0.7868, 0.878, 0.7951, 0.8794, 0.6165, 0.8709, 0.6352, 0.8599, 0.6239, 0.8589, 0.7868, 0.8704, 0.776, 0.878, 0.7951, 0.8794, 0.6165, 0.8878, 0.6365, 0.8709, 0.6352, 0.8704, 0.776, 0.8874, 0.7754, 0.878, 0.7951, 0.8794, 0.6165, 0.8998, 0.6263, 0.8878, 0.6365, 0.8874, 0.7754, 0.8988, 0.7862, 0.878, 0.7951, 0.8794, 0.6165, 0.9024, 0.6079, 0.8998, 0.6263, 0.8988, 0.7862, 0.9006, 0.8047, 0.878, 0.7951, 0.8794, 0.6165, 0.8896, 0.5933, 0.9024, 0.6079, 0.9006, 0.8047, 0.8872, 0.8187, 0.878, 0.7951, 0.5403, 0.05381, 0.5364, 0.06207, 0.5189, 0.05968, 0.5189, 0.05029, 0.5189, 0.05968, 0.5015, 0.06204, 0.4976, 0.05377, 0.5189, 0.05029, 0.5519, 0.05834, 0.5428, 0.06409, 0.5364, 0.06207, 0.5403, 0.05381, 0.5015, 0.06204, 0.4951, 0.06405, 0.486, 0.05827, 0.4976, 0.05377, 0.5551, 0.0619, 0.5463, 0.07267, 0.5428, 0.06409, 0.5519, 0.05834, 0.4951, 0.06405, 0.4916, 0.07262, 0.4828, 0.06183, 0.486, 0.05827, 0.5638, 0.07659, 0.5483, 0.08489, 0.5463, 0.07267, 0.5551, 0.0619, 0.4916, 0.07262, 0.4895, 0.08486, 0.474, 0.07651, 0.4828, 0.06183, 0.5831, 0.1085, 0.5556, 0.1217, 0.5483, 0.08489, 0.5638, 0.07659, 0.4895, 0.08486, 0.4822, 0.1218, 0.4545, 0.1085, 0.474, 0.07651, 0.6055, 0.1651, 0.6474, 0.2005, 0.6215, 0.2278, 0.5531, 0.2096, 0.4165, 0.2295, 0.3897, 0.2019, 0.432, 0.1656, 0.4853, 0.2101, 0.6474, 0.2005, 0.6764, 0.2332, 0.6648, 0.2532, 0.6215, 0.2278, 0.3727, 0.2564, 0.3603, 0.2359, 0.3897, 0.2019, 0.4165, 0.2295, 0.6764, 0.2332, 0.7153, 0.2654, 0.6839, 0.28, 0.6648, 0.2532, 0.3537, 0.2846, 0.3205, 0.2703, 0.3603, 0.2359, 0.3727, 0.2564, 0.7153, 0.2654, 0.7073, 0.3101, 0.6875, 0.3115, 0.6839, 0.28, 0.3512, 0.3174, 0.3307, 0.3169, 0.3205, 0.2703, 0.3537, 0.2846, 0.7073, 0.3101, 0.6974, 0.3327, 0.6768, 0.3239, 0.6875, 0.3115, 0.3627, 0.3297, 0.342, 0.3397, 0.3307, 0.3169, 0.3512, 0.3174, 0.6974, 0.3327, 0.6628, 0.3725, 0.6391, 0.3573, 0.6768, 0.3239, 0.4028, 0.3621, 0.3793, 0.3787, 0.342, 0.3397, 0.3627, 0.3297, 0.6628, 0.3725, 0.6268, 0.3958, 0.6183, 0.3752, 0.6391, 0.3573, 0.4246, 0.3793, 0.4169, 0.4006, 0.3793, 0.3787, 0.4028, 0.3621, 0.6268, 0.3958, 0.6048, 0.3978, 0.6008, 0.3779, 0.6183, 0.3752, 0.4424, 0.3812, 0.4393, 0.4015, 0.4169, 0.4006, 0.4246, 0.3793, 0.6048, 0.3978, 0.5531, 0.3905, 0.5597, 0.357, 0.6008, 0.3779, 0.4829, 0.3585, 0.4909, 0.3919, 0.4393, 0.4015, 0.4424, 0.3812, 0.5531, 0.3905, 0.5219, 0.386, 0.5211, 0.3439, 0.5597, 0.357, 0.5211, 0.3439, 0.5219, 0.386, 0.4909, 0.3919, 0.4829, 0.3585, 0.5773, 0.3402, 0.5998, 0.3448, 0.6008, 0.3779, 0.5597, 0.357, 0.4424, 0.3812, 0.442, 0.3478, 0.4646, 0.3422, 0.4829, 0.3585, 0.5998, 0.3448, 0.6155, 0.342, 0.6183, 0.3752, 0.6008, 0.3779, 0.4246, 0.3793, 0.426, 0.3456, 0.442, 0.3478, 0.4424, 0.3812, 0.6345, 0.3323, 0.6391, 0.3573, 0.6183, 0.3752, 0.6155, 0.342, 0.4246, 0.3793, 0.4028, 0.3621, 0.4064, 0.3365, 0.426, 0.3456, 0.6624, 0.3128, 0.6768, 0.3239, 0.6391, 0.3573, 0.6345, 0.3323, 0.4028, 0.3621, 0.3627, 0.3297, 0.3771, 0.3177, 0.4064, 0.3365, 0.6684, 0.298, 0.6875, 0.3115, 0.6768, 0.3239, 0.6624, 0.3128, 0.3627, 0.3297, 0.3512, 0.3174, 0.3703, 0.3026, 0.3771, 0.3177, 0.6641, 0.2779, 0.6839, 0.28, 0.6875, 0.3115, 0.6684, 0.298, 0.3512, 0.3174, 0.3537, 0.2846, 0.3741, 0.2818, 0.3703, 0.3026, 0.6392, 0.253, 0.6648, 0.2532, 0.6839, 0.28, 0.6641, 0.2779, 0.3537, 0.2846, 0.3727, 0.2564, 0.3989, 0.2556, 0.3741, 0.2818, 0.614, 0.2427, 0.6215, 0.2278, 0.6648, 0.2532, 0.6392, 0.253, 0.3727, 0.2564, 0.4165, 0.2295, 0.4245, 0.2445, 0.3989, 0.2556, 0.5729, 0.2586, 0.5531, 0.2096, 0.6215, 0.2278, 0.614, 0.2427, 0.4165, 0.2295, 0.4853, 0.2101, 0.4664, 0.2597, 0.4245, 0.2445, 0.5729, 0.2586, 0.5639, 0.272, 0.5198, 0.2489, 0.5531, 0.2096, 0.5198, 0.2489, 0.4759, 0.2731, 0.4664, 0.2597, 0.4853, 0.2101, 0.5773, 0.3402, 0.5597, 0.357, 0.5211, 0.3439, 0.5585, 0.3166, 0.5211, 0.3439, 0.4829, 0.3585, 0.4646, 0.3422, 0.4826, 0.3178, 0.5585, 0.3166, 0.5211, 0.3439, 0.5203, 0.2948, 0.5569, 0.2912, 0.5203, 0.2948, 0.5211, 0.3439, 0.4826, 0.3178, 0.4834, 0.2922, 0.5198, 0.2489, 0.5639, 0.272, 0.5569, 0.2912, 0.5203, 0.2948, 0.4834, 0.2922, 0.4759, 0.2731, 0.5198, 0.2489, 0.5203, 0.2948, 0.5255, 0.06897, 0.5189, 0.0679, 0.5189, 0.05968, 0.5364, 0.06207, 0.5189, 0.05968, 0.5189, 0.0679, 0.5124, 0.06896, 0.5015, 0.06204, 0.5312, 0.07383, 0.5255, 0.06897, 0.5364, 0.06207, 0.5428, 0.06409, 0.5015, 0.06204, 0.5124, 0.06896, 0.5066, 0.07381, 0.4951, 0.06405, 0.531, 0.08743, 0.5312, 0.07383, 0.5428, 0.06409, 0.5463, 0.07267, 0.4951, 0.06405, 0.5066, 0.07381, 0.5068, 0.08742, 0.4916, 0.07262, 0.5556, 0.1217, 0.532, 0.1277, 0.5327, 0.09092, 0.5483, 0.08489, 0.5052, 0.09091, 0.5058, 0.1277, 0.4822, 0.1218, 0.4895, 0.08486, 0.531, 0.08743, 0.5463, 0.07267, 0.5483, 0.08489, 0.5327, 0.09092, 0.4895, 0.08486, 0.4916, 0.07262, 0.5068, 0.08742, 0.5052, 0.09091, 0.5381, 0.1584, 0.519, 0.1517, 0.5189, 0.1284, 0.532, 0.1277, 0.5189, 0.1284, 0.519, 0.1517, 0.4999, 0.1584, 0.5058, 0.1277, 0.5327, 0.09092, 0.532, 0.1277, 0.5189, 0.1284, 0.5189, 0.09395, 0.5189, 0.1284, 0.5058, 0.1277, 0.5052, 0.09091, 0.5189, 0.09395, 0.5189, 0.08518, 0.531, 0.08743, 0.5327, 0.09092, 0.5189, 0.09395, 0.5052, 0.09091, 0.5068, 0.08742, 0.5189, 0.08518, 0.5189, 0.09395, 0.5484, 0.1736, 0.538, 0.176, 0.5352, 0.1668, 0.5381, 0.1584, 0.5028, 0.1669, 0.5001, 0.176, 0.4897, 0.1737, 0.4999, 0.1584, 0.5443, 0.1934, 0.5372, 0.1876, 0.538, 0.176, 0.5484, 0.1736, 0.5001, 0.176, 0.5009, 0.1876, 0.494, 0.1934, 0.4897, 0.1737, 0.5198, 0.2008, 0.5288, 0.1918, 0.5372, 0.1876, 0.5443, 0.1934, 0.5009, 0.1876, 0.5092, 0.1916, 0.5198, 0.2008, 0.494, 0.1934, 0.5176, 0.1906, 0.5191, 0.1854, 0.5288, 0.1918, 0.5198, 0.2008, 0.5092, 0.1916, 0.5191, 0.1854, 0.5176, 0.1906, 0.5198, 0.2008, 0.519, 0.1517, 0.5381, 0.1584, 0.5352, 0.1668, 0.519, 0.159, 0.5028, 0.1669, 0.4999, 0.1584, 0.519, 0.1517, 0.519, 0.159, 0.519, 0.159, 0.5352, 0.1668, 0.5311, 0.1716, 0.519, 0.1656, 0.5069, 0.1717, 0.5028, 0.1669, 0.519, 0.159, 0.519, 0.1656, 0.5191, 0.1854, 0.5191, 0.1795, 0.5282, 0.1863, 0.5288, 0.1918, 0.5098, 0.1863, 0.5191, 0.1795, 0.5191, 0.1854, 0.5092, 0.1916, 0.5288, 0.1918, 0.5282, 0.1863, 0.5335, 0.1842, 0.5372, 0.1876, 0.5045, 0.1842, 0.5098, 0.1863, 0.5092, 0.1916, 0.5009, 0.1876, 0.5372, 0.1876, 0.5335, 0.1842, 0.5334, 0.1767, 0.538, 0.176, 0.5046, 0.1768, 0.5045, 0.1842, 0.5009, 0.1876, 0.5001, 0.176, 0.538, 0.176, 0.5334, 0.1767, 0.5311, 0.1716, 0.5352, 0.1668, 0.5069, 0.1717, 0.5046, 0.1768, 0.5001, 0.176, 0.5028, 0.1669, 0.5191, 0.1795, 0.5334, 0.1767, 0.5335, 0.1842, 0.5282, 0.1863, 0.5045, 0.1842, 0.5046, 0.1768, 0.5191, 0.1795, 0.5098, 0.1863, 0.5191, 0.1795, 0.519, 0.1656, 0.5311, 0.1716, 0.5334, 0.1767, 0.5069, 0.1717, 0.519, 0.1656, 0.5191, 0.1795, 0.5046, 0.1768, 0.5198, 0.2008, 0.5443, 0.1934, 0.5531, 0.2096, 0.5198, 0.2489, 0.4853, 0.2101, 0.494, 0.1934, 0.5198, 0.2008, 0.5198, 0.2489, 0.5443, 0.1934, 0.5484, 0.1736, 0.5616, 0.1678, 0.5531, 0.2096, 0.4764, 0.168, 0.4897, 0.1737, 0.494, 0.1934, 0.4853, 0.2101, 0.5484, 0.1736, 0.5381, 0.1584, 0.5595, 0.1493, 0.5616, 0.1678, 0.4784, 0.1494, 0.4999, 0.1584, 0.4897, 0.1737, 0.4764, 0.168, 0.5381, 0.1584, 0.532, 0.1277, 0.5556, 0.1217, 0.5595, 0.1493, 0.4822, 0.1218, 0.5058, 0.1277, 0.4999, 0.1584, 0.4784, 0.1494, 0.5831, 0.1085, 0.5961, 0.1334, 0.5595, 0.1493, 0.5556, 0.1217, 0.4784, 0.1494, 0.4414, 0.1336, 0.4545, 0.1085, 0.4822, 0.1218, 0.5961, 0.1334, 0.6012, 0.1479, 0.5616, 0.1678, 0.5595, 0.1493, 0.4764, 0.168, 0.4363, 0.1482, 0.4414, 0.1336, 0.4784, 0.1494, 0.6055, 0.1651, 0.5531, 0.2096, 0.5616, 0.1678, 0.6012, 0.1479, 0.4764, 0.168, 0.4853, 0.2101, 0.432, 0.1656, 0.4363, 0.1482, 0.531, 0.08743, 0.5189, 0.08518, 0.5189, 0.08387, 0.5289, 0.08496, 0.5189, 0.08387, 0.5189, 0.08518, 0.5068, 0.08742, 0.5089, 0.08495, 0.5312, 0.07383, 0.531, 0.08743, 0.5289, 0.08496, 0.529, 0.07543, 0.5089, 0.08495, 0.5068, 0.08742, 0.5066, 0.07381, 0.5088, 0.07542, 0.5255, 0.06897, 0.5312, 0.07383, 0.529, 0.07543, 0.5238, 0.07051, 0.5088, 0.07542, 0.5066, 0.07381, 0.5124, 0.06896, 0.5141, 0.0705, 0.5189, 0.0679, 0.5255, 0.06897, 0.5238, 0.07051, 0.5189, 0.06947, 0.5141, 0.0705, 0.5124, 0.06896, 0.5189, 0.0679, 0.5189, 0.06947, 0.5189, 0.06947, 0.5238, 0.07051, 0.5216, 0.07497, 0.5189, 0.07426, 0.5163, 0.07497, 0.5141, 0.0705, 0.5189, 0.06947, 0.5189, 0.07426, 0.5238, 0.07051, 0.529, 0.07543, 0.5242, 0.07669, 0.5216, 0.07497, 0.5136, 0.07668, 0.5088, 0.07542, 0.5141, 0.0705, 0.5163, 0.07497, 0.529, 0.07543, 0.5289, 0.08496, 0.5246, 0.07989, 0.5242, 0.07669, 0.5133, 0.07988, 0.5089, 0.08495, 0.5088, 0.07542, 0.5136, 0.07668, 0.5289, 0.08496, 0.5189, 0.08387, 0.5189, 0.07933, 0.5246, 0.07989, 0.5189, 0.07933, 0.5189, 0.08387, 0.5089, 0.08495, 0.5133, 0.07988, 0.5189, 0.07933, 0.5189, 0.07426, 0.5216, 0.07497, 0.5246, 0.07989, 0.5163, 0.07497, 0.5189, 0.07426, 0.5189, 0.07933, 0.5133, 0.07988, 0.5246, 0.07989, 0.5216, 0.07497, 0.5242, 0.07669, 0.5136, 0.07668, 0.5163, 0.07497, 0.5133, 0.07988, 0.5569, 0.2912, 0.5639, 0.272, 0.5718, 0.2773, 0.5684, 0.2929, 0.4681, 0.2786, 0.4759, 0.2731, 0.4834, 0.2922, 0.472, 0.2943, 0.5585, 0.3166, 0.5569, 0.2912, 0.5684, 0.2929, 0.5731, 0.3114, 0.472, 0.2943, 0.4834, 0.2922, 0.4826, 0.3178, 0.4678, 0.3131, 0.5773, 0.3402, 0.5585, 0.3166, 0.5731, 0.3114, 0.5849, 0.3277, 0.4678, 0.3131, 0.4826, 0.3178, 0.4646, 0.3422, 0.4565, 0.33, 0.5639, 0.272, 0.5729, 0.2586, 0.5807, 0.2666, 0.5718, 0.2773, 0.4587, 0.268, 0.4664, 0.2597, 0.4759, 0.2731, 0.4681, 0.2786, 0.5729, 0.2586, 0.614, 0.2427, 0.6117, 0.2557, 0.5807, 0.2666, 0.4271, 0.2577, 0.4245, 0.2445, 0.4664, 0.2597, 0.4587, 0.268, 0.614, 0.2427, 0.6392, 0.253, 0.6325, 0.2629, 0.6117, 0.2557, 0.4061, 0.2655, 0.3989, 0.2556, 0.4245, 0.2445, 0.4271, 0.2577, 0.6392, 0.253, 0.6641, 0.2779, 0.6537, 0.28, 0.6325, 0.2629, 0.3849, 0.2836, 0.3741, 0.2818, 0.3989, 0.2556, 0.4061, 0.2655, 0.6641, 0.2779, 0.6684, 0.298, 0.6561, 0.2976, 0.6537, 0.28, 0.383, 0.3019, 0.3703, 0.3026, 0.3741, 0.2818, 0.3849, 0.2836, 0.6684, 0.298, 0.6624, 0.3128, 0.6528, 0.3102, 0.6561, 0.2976, 0.3869, 0.3146, 0.3771, 0.3177, 0.3703, 0.3026, 0.383, 0.3019, 0.6624, 0.3128, 0.6345, 0.3323, 0.629, 0.3239, 0.6528, 0.3102, 0.4116, 0.3277, 0.4064, 0.3365, 0.3771, 0.3177, 0.3869, 0.3146, 0.6345, 0.3323, 0.6155, 0.342, 0.6144, 0.332, 0.629, 0.3239, 0.4267, 0.3354, 0.426, 0.3456, 0.4064, 0.3365, 0.4116, 0.3277, 0.6155, 0.342, 0.5998, 0.3448, 0.601, 0.3336, 0.6144, 0.332, 0.4403, 0.3365, 0.442, 0.3478, 0.426, 0.3456, 0.4267, 0.3354, 0.5998, 0.3448, 0.5773, 0.3402, 0.5849, 0.3277, 0.601, 0.3336, 0.4565, 0.33, 0.4646, 0.3422, 0.442, 0.3478, 0.4403, 0.3365, 0.601, 0.3336, 0.5849, 0.3277, 0.5906, 0.3215, 0.6018, 0.3285, 0.4504, 0.3239, 0.4565, 0.33, 0.4403, 0.3365, 0.4394, 0.3313, 0.6144, 0.332, 0.601, 0.3336, 0.6018, 0.3285, 0.6133, 0.3271, 0.4394, 0.3313, 0.4403, 0.3365, 0.4267, 0.3354, 0.4276, 0.3304, 0.629, 0.3239, 0.6144, 0.332, 0.6133, 0.3271, 0.6269, 0.3205, 0.4276, 0.3304, 0.4267, 0.3354, 0.4116, 0.3277, 0.4136, 0.3242, 0.6528, 0.3102, 0.629, 0.3239, 0.6269, 0.3205, 0.6462, 0.3064, 0.4136, 0.3242, 0.4116, 0.3277, 0.3869, 0.3146, 0.3934, 0.3105, 0.6561, 0.2976, 0.6528, 0.3102, 0.6462, 0.3064, 0.6495, 0.2962, 0.3934, 0.3105, 0.3869, 0.3146, 0.383, 0.3019, 0.3897, 0.3002, 0.6537, 0.28, 0.6561, 0.2976, 0.6495, 0.2962, 0.6478, 0.2835, 0.3897, 0.3002, 0.383, 0.3019, 0.3849, 0.2836, 0.391, 0.2871, 0.6325, 0.2629, 0.6537, 0.28, 0.6478, 0.2835, 0.6298, 0.2673, 0.391, 0.2871, 0.3849, 0.2836, 0.4061, 0.2655, 0.4089, 0.27, 0.6117, 0.2557, 0.6325, 0.2629, 0.6298, 0.2673, 0.6126, 0.2616, 0.4089, 0.27, 0.4061, 0.2655, 0.4271, 0.2577, 0.4263, 0.2637, 0.5807, 0.2666, 0.6117, 0.2557, 0.6126, 0.2616, 0.5852, 0.271, 0.4263, 0.2637, 0.4271, 0.2577, 0.4587, 0.268, 0.4544, 0.2726, 0.5718, 0.2773, 0.5807, 0.2666, 0.5852, 0.271, 0.5781, 0.2819, 0.4544, 0.2726, 0.4587, 0.268, 0.4681, 0.2786, 0.4618, 0.2834, 0.5849, 0.3277, 0.5731, 0.3114, 0.5795, 0.3093, 0.5906, 0.3215, 0.4612, 0.3112, 0.4678, 0.3131, 0.4565, 0.33, 0.4504, 0.3239, 0.5731, 0.3114, 0.5684, 0.2929, 0.5775, 0.2938, 0.5795, 0.3093, 0.4628, 0.2954, 0.472, 0.2943, 0.4678, 0.3131, 0.4612, 0.3112, 0.5684, 0.2929, 0.5718, 0.2773, 0.5781, 0.2819, 0.5775, 0.2938, 0.4618, 0.2834, 0.4681, 0.2786, 0.472, 0.2943, 0.4628, 0.2954, 0.5219, 0.386, 0.5531, 0.3905, 0.5532, 0.4331, 0.523, 0.4336, 0.4928, 0.4345, 0.4909, 0.3919, 0.5219, 0.386, 0.523, 0.4336, 0.5531, 0.3905, 0.6048, 0.3978, 0.6098, 0.4315, 0.5532, 0.4331, 0.4359, 0.4357, 0.4393, 0.4015, 0.4909, 0.3919, 0.4928, 0.4345, 0.6048, 0.3978, 0.6268, 0.3958, 0.6482, 0.4193, 0.6098, 0.4315, 0.3965, 0.4254, 0.4169, 0.4006, 0.4393, 0.4015, 0.4359, 0.4357, 0.6268, 0.3958, 0.6628, 0.3725, 0.6921, 0.3883, 0.6482, 0.4193, 0.3503, 0.3962, 0.3793, 0.3787, 0.4169, 0.4006, 0.3965, 0.4254, 0.6628, 0.3725, 0.6974, 0.3327, 0.7263, 0.3418, 0.6921, 0.3883, 0.3128, 0.3506, 0.342, 0.3397, 0.3793, 0.3787, 0.3503, 0.3962, 0.6974, 0.3327, 0.7073, 0.3101, 0.7359, 0.3121, 0.7263, 0.3418, 0.3011, 0.3206, 0.3307, 0.3169, 0.342, 0.3397, 0.3128, 0.3506, 0.7073, 0.3101, 0.7153, 0.2654, 0.7299, 0.2564, 0.7359, 0.3121, 0.3049, 0.2611, 0.3205, 0.2703, 0.3307, 0.3169, 0.3011, 0.3206, 0.7153, 0.2654, 0.6764, 0.2332, 0.6982, 0.2169, 0.7299, 0.2564, 0.3374, 0.2192, 0.3603, 0.2359, 0.3205, 0.2703, 0.3049, 0.2611, 0.6764, 0.2332, 0.6474, 0.2005, 0.6631, 0.1907, 0.6982, 0.2169, 0.3735, 0.1919, 0.3897, 0.2019, 0.3603, 0.2359, 0.3374, 0.2192, 0.6269, 0.01561, 0.6494, 0.02238, 0.6605, 0.07608, 0.6214, 0.04809, 0.3768, 0.0753, 0.3888, 0.02159, 0.4113, 0.01513, 0.4164, 0.04763, 0.5675, 0.000144, 0.6269, 0.01561, 0.6214, 0.04809, 0.5772, 0.0328, 0.4164, 0.04763, 0.4113, 0.01513, 0.4706, 0.000144, 0.4608, 0.03266, 0.5189, 0.02489, 0.5675, 0.000144, 0.5772, 0.0328, 0.5474, 0.04172, 0.4608, 0.03266, 0.4706, 0.000144, 0.5189, 0.02489, 0.4905, 0.04167, 0.5403, 0.05381, 0.5189, 0.05029, 0.5189, 0.02489, 0.5474, 0.04172, 0.5189, 0.02489, 0.5189, 0.05029, 0.4976, 0.05377, 0.4905, 0.04167, 0.5519, 0.05834, 0.5403, 0.05381, 0.5474, 0.04172, 0.5581, 0.05387, 0.4905, 0.04167, 0.4976, 0.05377, 0.486, 0.05827, 0.4798, 0.05378, 0.5551, 0.0619, 0.5519, 0.05834, 0.5581, 0.05387, 0.577, 0.058, 0.4798, 0.05378, 0.486, 0.05827, 0.4828, 0.06183, 0.4609, 0.05785, 0.5638, 0.07659, 0.5551, 0.0619, 0.577, 0.058, 0.6117, 0.07827, 0.4609, 0.05785, 0.4828, 0.06183, 0.474, 0.07651, 0.4259, 0.07799, 0.577, 0.058, 0.5772, 0.0328, 0.6214, 0.04809, 0.6117, 0.07827, 0.4164, 0.04763, 0.4608, 0.03266, 0.4609, 0.05785, 0.4259, 0.07799, 0.577, 0.058, 0.5581, 0.05387, 0.5474, 0.04172, 0.5772, 0.0328, 0.4905, 0.04167, 0.4798, 0.05378, 0.4609, 0.05785, 0.4608, 0.03266, 0.6267, 0.1114, 0.6117, 0.07827, 0.6214, 0.04809, 0.6605, 0.07608, 0.4164, 0.04763, 0.4259, 0.07799, 0.4106, 0.1112, 0.3768, 0.0753, 0.5831, 0.1085, 0.5638, 0.07659, 0.6117, 0.07827, 0.6267, 0.1114, 0.4259, 0.07799, 0.474, 0.07651, 0.4545, 0.1085, 0.4106, 0.1112, 0.5961, 0.1334, 0.6295, 0.1305, 0.6235, 0.1468, 0.6012, 0.1479, 0.4137, 0.1472, 0.4076, 0.1306, 0.4414, 0.1336, 0.4363, 0.1482, 0.5831, 0.1085, 0.6267, 0.1114, 0.6295, 0.1305, 0.5961, 0.1334, 0.4076, 0.1306, 0.4106, 0.1112, 0.4545, 0.1085, 0.4414, 0.1336, 0.6055, 0.1651, 0.6012, 0.1479, 0.6235, 0.1468, 0.6193, 0.1598, 0.4137, 0.1472, 0.4363, 0.1482, 0.432, 0.1656, 0.418, 0.1604, 0.6055, 0.1651, 0.6193, 0.1598, 0.6631, 0.1907, 0.6474, 0.2005, 0.3735, 0.1919, 0.418, 0.1604, 0.432, 0.1656, 0.3897, 0.2019, 0.9459, 0.07957, 0.8862, 0.1218, 0.8491, 0.09973, 0.8918, 0.03692, 0.1831, 0.09213, 0.1413, 0.1125, 0.07896, 0.06072, 0.1423, 0.02147, 0.8918, 0.03692, 0.8491, 0.09973, 0.7885, 0.08083, 0.8056, 0.01079, 0.2464, 0.07651, 0.1831, 0.09213, 0.1423, 0.02147, 0.2326, 0.003484, 0.8056, 0.01079, 0.7885, 0.08083, 0.687, 0.0772, 0.6724, 0.0222, 0.3499, 0.07596, 0.2464, 0.07651, 0.2326, 0.003484, 0.366, 0.02099, 0.6724, 0.0222, 0.687, 0.0772, 0.6605, 0.07608, 0.6494, 0.02238, 0.3768, 0.0753, 0.3499, 0.07596, 0.366, 0.02099, 0.3888, 0.02159, 0.6267, 0.1114, 0.6605, 0.07608, 0.687, 0.0772, 0.6295, 0.1305, 0.3499, 0.07596, 0.3768, 0.0753, 0.4106, 0.1112, 0.4076, 0.1306, 0.7299, 0.2564, 0.6982, 0.2169, 0.7602, 0.1932, 0.789, 0.2333, 0.2716, 0.1939, 0.3374, 0.2192, 0.3049, 0.2611, 0.2413, 0.237, 0.9945, 0.1677, 0.9091, 0.1833, 0.8862, 0.1218, 0.9459, 0.07957, 0.1413, 0.1125, 0.1079, 0.1791, 0.01183, 0.1554, 0.07896, 0.06072, 0.9117, 0.4024, 0.8629, 0.3386, 0.8941, 0.3019, 0.9629, 0.3448, 0.1238, 0.3155, 0.1606, 0.3568, 0.1064, 0.4327, 0.04397, 0.367, 0.9629, 0.3448, 0.8941, 0.3019, 0.9154, 0.2598, 0.9999, 0.2546, 0.09896, 0.267, 0.1238, 0.3155, 0.04397, 0.367, 0.000144, 0.2591, 0.9999, 0.2546, 0.9154, 0.2598, 0.9091, 0.1833, 0.9945, 0.1677, 0.1079, 0.1791, 0.09896, 0.267, 0.000144, 0.2591, 0.01183, 0.1554, 0.7495, 0.3347, 0.7359, 0.3121, 0.7663, 0.3008, 0.7892, 0.3137, 0.2674, 0.3101, 0.3011, 0.3206, 0.2882, 0.3465, 0.243, 0.3256, 0.7892, 0.3137, 0.7663, 0.3008, 0.8153, 0.2764, 0.8462, 0.2934, 0.2131, 0.2852, 0.2674, 0.3101, 0.243, 0.3256, 0.1785, 0.305, 0.8462, 0.2934, 0.8153, 0.2764, 0.845, 0.2564, 0.8735, 0.2659, 0.1797, 0.2633, 0.2131, 0.2852, 0.1785, 0.305, 0.1471, 0.2743, 0.8735, 0.2659, 0.845, 0.2564, 0.8591, 0.2282, 0.887, 0.2338, 0.1628, 0.2317, 0.1797, 0.2633, 0.1471, 0.2743, 0.1315, 0.2376, 0.8424, 0.1952, 0.875, 0.1847, 0.887, 0.2338, 0.8591, 0.2282, 0.1315, 0.2376, 0.1452, 0.1827, 0.1768, 0.1962, 0.1628, 0.2317, 0.9091, 0.1833, 0.9154, 0.2598, 0.887, 0.2338, 0.875, 0.1847, 0.1315, 0.2376, 0.09896, 0.267, 0.1079, 0.1791, 0.1452, 0.1827, 0.9154, 0.2598, 0.8941, 0.3019, 0.8735, 0.2659, 0.887, 0.2338, 0.1471, 0.2743, 0.1238, 0.3155, 0.09896, 0.267, 0.1315, 0.2376, 0.8941, 0.3019, 0.8629, 0.3386, 0.8462, 0.2934, 0.8735, 0.2659, 0.1785, 0.305, 0.1606, 0.3568, 0.1238, 0.3155, 0.1471, 0.2743, 0.8629, 0.3386, 0.7943, 0.3641, 0.7892, 0.3137, 0.8462, 0.2934, 0.243, 0.3256, 0.2398, 0.3826, 0.1606, 0.3568, 0.1785, 0.305, 0.7702, 0.3795, 0.7495, 0.3347, 0.7892, 0.3137, 0.7943, 0.3641, 0.243, 0.3256, 0.2882, 0.3465, 0.2681, 0.3987, 0.2398, 0.3826, 0.8455, 0.45, 0.7943, 0.3641, 0.8629, 0.3386, 0.9117, 0.4024, 0.1606, 0.3568, 0.2398, 0.3826, 0.1853, 0.4841, 0.1064, 0.4327, 0.8159, 0.4454, 0.7706, 0.4443, 0.7557, 0.4186, 0.7702, 0.3795, 0.287, 0.4429, 0.2714, 0.4733, 0.2193, 0.4772, 0.2681, 0.3987, 0.8159, 0.4454, 0.7702, 0.3795, 0.7943, 0.3641, 0.8455, 0.45, 0.2398, 0.3826, 0.2681, 0.3987, 0.2193, 0.4772, 0.1853, 0.4841, 0.8198, 0.4681, 0.8159, 0.4454, 0.8455, 0.45, 0.1853, 0.4841, 0.2193, 0.4772, 0.2159, 0.5036, 0.7359, 0.3121, 0.7299, 0.2564, 0.789, 0.2333, 0.7663, 0.3008, 0.2413, 0.237, 0.3049, 0.2611, 0.3011, 0.3206, 0.2674, 0.3101, 0.789, 0.2333, 0.8096, 0.2339, 0.8153, 0.2764, 0.7663, 0.3008, 0.2131, 0.2852, 0.2192, 0.2374, 0.2413, 0.237, 0.2674, 0.3101, 0.8096, 0.2339, 0.8293, 0.2196, 0.845, 0.2564, 0.8153, 0.2764, 0.1797, 0.2633, 0.1991, 0.2225, 0.2192, 0.2374, 0.2131, 0.2852, 0.8424, 0.1952, 0.8591, 0.2282, 0.845, 0.2564, 0.8293, 0.2196, 0.1797, 0.2633, 0.1628, 0.2317, 0.1768, 0.1962, 0.1991, 0.2225, 0.687, 0.0772, 0.7885, 0.08083, 0.7865, 0.1176, 0.7155, 0.1397, 0.2467, 0.1148, 0.2464, 0.07651, 0.3499, 0.07596, 0.3195, 0.1394, 0.7602, 0.1932, 0.7155, 0.1397, 0.7865, 0.1176, 0.7855, 0.1523, 0.2467, 0.1148, 0.3195, 0.1394, 0.2716, 0.1939, 0.246, 0.151, 0.6982, 0.2169, 0.6631, 0.1907, 0.7155, 0.1397, 0.7602, 0.1932, 0.3195, 0.1394, 0.3735, 0.1919, 0.3374, 0.2192, 0.2716, 0.1939, 0.6631, 0.1907, 0.6235, 0.1468, 0.6295, 0.1305, 0.7155, 0.1397, 0.4076, 0.1306, 0.4137, 0.1472, 0.3735, 0.1919, 0.3195, 0.1394, 0.6295, 0.1305, 0.687, 0.0772, 0.7155, 0.1397, 0.3195, 0.1394, 0.3499, 0.07596, 0.4076, 0.1306, 0.6631, 0.1907, 0.6193, 0.1598, 0.6235, 0.1468, 0.4137, 0.1472, 0.418, 0.1604, 0.3735, 0.1919, 0.8424, 0.1952, 0.8374, 0.1564, 0.8582, 0.1378, 0.875, 0.1847, 0.1717, 0.1323, 0.1966, 0.1552, 0.1768, 0.1962, 0.1452, 0.1827, 0.9091, 0.1833, 0.875, 0.1847, 0.8582, 0.1378, 0.8862, 0.1218, 0.1717, 0.1323, 0.1452, 0.1827, 0.1079, 0.1791, 0.1413, 0.1125, 0.7855, 0.1523, 0.7865, 0.1176, 0.8582, 0.1378, 0.8374, 0.1564, 0.1717, 0.1323, 0.2467, 0.1148, 0.246, 0.151, 0.1966, 0.1552, 0.7885, 0.08083, 0.8491, 0.09973, 0.8582, 0.1378, 0.7865, 0.1176, 0.1717, 0.1323, 0.1831, 0.09213, 0.2464, 0.07651, 0.2467, 0.1148, 0.8862, 0.1218, 0.8582, 0.1378, 0.8491, 0.09973, 0.1831, 0.09213, 0.1717, 0.1323, 0.1413, 0.1125, 0.5062, 0.9049, 0.4324, 0.8949, 0.4388, 0.8702, 0.4911, 0.8817, 0.3159, 0.8682, 0.3216, 0.8932, 0.2472, 0.9012, 0.263, 0.8783, 0.5062, 0.9049, 0.4911, 0.8817, 0.5728, 0.8605, 0.6048, 0.8799, 0.1815, 0.8547, 0.263, 0.8783, 0.2472, 0.9012, 0.1487, 0.8733, 0.6048, 0.8799, 0.5728, 0.8605, 0.5864, 0.794, 0.62, 0.7916, 0.1697, 0.7875, 0.1815, 0.8547, 0.1487, 0.8733, 0.1361, 0.7841, 0.62, 0.7916, 0.5864, 0.794, 0.549, 0.7464, 0.5638, 0.7392, 0.2087, 0.7409, 0.1697, 0.7875, 0.1361, 0.7841, 0.1941, 0.7332, 0.5638, 0.7392, 0.549, 0.7464, 0.5003, 0.7117, 0.5083, 0.6977, 0.2584, 0.7075, 0.2087, 0.7409, 0.1941, 0.7332, 0.2508, 0.6932, 0.5083, 0.6977, 0.5003, 0.7117, 0.4386, 0.6807, 0.4348, 0.6589, 0.321, 0.678, 0.2584, 0.7075, 0.2508, 0.6932, 0.3253, 0.6562, 0.5003, 0.7117, 0.5057, 0.7309, 0.453, 0.7, 0.4386, 0.6807, 0.3061, 0.697, 0.2525, 0.7266, 0.2584, 0.7075, 0.321, 0.678, 0.549, 0.7464, 0.5429, 0.7558, 0.5057, 0.7309, 0.5003, 0.7117, 0.2525, 0.7266, 0.2146, 0.7504, 0.2087, 0.7409, 0.2584, 0.7075, 0.5864, 0.794, 0.5681, 0.7874, 0.5429, 0.7558, 0.549, 0.7464, 0.2146, 0.7504, 0.1883, 0.7814, 0.1697, 0.7875, 0.2087, 0.7409, 0.5728, 0.8605, 0.5555, 0.8264, 0.5681, 0.7874, 0.5864, 0.794, 0.1883, 0.7814, 0.1998, 0.8209, 0.1815, 0.8547, 0.1697, 0.7875, 0.4911, 0.8817, 0.5012, 0.8444, 0.5555, 0.8264, 0.5728, 0.8605, 0.1998, 0.8209, 0.2538, 0.8405, 0.263, 0.8783, 0.1815, 0.8547, 0.4911, 0.8817, 0.4388, 0.8702, 0.4578, 0.84, 0.5012, 0.8444, 0.2976, 0.8374, 0.3159, 0.8682, 0.263, 0.8783, 0.2538, 0.8405, 0.7602, 0.1932, 0.7855, 0.1523, 0.796, 0.177, 0.7832, 0.1874, 0.2336, 0.1756, 0.246, 0.151, 0.2716, 0.1939, 0.247, 0.1871, 0.391, 0.6119, 0.4348, 0.6589, 0.4386, 0.6807, 0.3948, 0.6861, 0.321, 0.678, 0.3253, 0.6562, 0.3699, 0.6102, 0.3648, 0.6844, 0.789, 0.2333, 0.7602, 0.1932, 0.7832, 0.1874, 0.8096, 0.2339, 0.247, 0.1871, 0.2716, 0.1939, 0.2413, 0.237, 0.2192, 0.2374, 0.3917, 0.8621, 0.4016, 0.8415, 0.4388, 0.8702, 0.4324, 0.8949, 0.3159, 0.8682, 0.354, 0.8403, 0.3634, 0.8613, 0.3216, 0.8932, 0.4386, 0.6807, 0.453, 0.7, 0.435, 0.7183, 0.3948, 0.6861, 0.3237, 0.7157, 0.3061, 0.697, 0.321, 0.678, 0.3648, 0.6844, 0.4337, 0.7297, 0.3847, 0.7103, 0.3948, 0.6861, 0.435, 0.7183, 0.3648, 0.6844, 0.3744, 0.709, 0.3247, 0.7272, 0.3237, 0.7157, 0.411, 0.7477, 0.3847, 0.7103, 0.4337, 0.7297, 0.4278, 0.7428, 0.3247, 0.7272, 0.3744, 0.709, 0.347, 0.7458, 0.3303, 0.7405, 0.4181, 0.7849, 0.3847, 0.7954, 0.3847, 0.7103, 0.411, 0.7477, 0.3744, 0.709, 0.3723, 0.7945, 0.339, 0.7831, 0.347, 0.7458, 0.4016, 0.8415, 0.3847, 0.7954, 0.4181, 0.7849, 0.4313, 0.8175, 0.339, 0.7831, 0.3723, 0.7945, 0.354, 0.8403, 0.3248, 0.8155, 0.4388, 0.8702, 0.4016, 0.8415, 0.4313, 0.8175, 0.4578, 0.84, 0.3248, 0.8155, 0.354, 0.8403, 0.3159, 0.8682, 0.2976, 0.8374, 0.8096, 0.2339, 0.8163, 0.2031, 0.8251, 0.2098, 0.8293, 0.2196, 0.1998, 0.2148, 0.2098, 0.2062, 0.2192, 0.2374, 0.1991, 0.2225, 0.8096, 0.2339, 0.7832, 0.1874, 0.8022, 0.1846, 0.8163, 0.2031, 0.2265, 0.1831, 0.247, 0.1871, 0.2192, 0.2374, 0.2098, 0.2062, 0.7832, 0.1874, 0.796, 0.177, 0.8022, 0.1846, 0.2265, 0.1831, 0.2336, 0.1756, 0.247, 0.1871, 0.4578, 0.84, 0.4313, 0.8175, 0.4485, 0.8046, 0.4734, 0.8247, 0.3079, 0.802, 0.3248, 0.8155, 0.2976, 0.8374, 0.2824, 0.8215, 0.4313, 0.8175, 0.4181, 0.7849, 0.4359, 0.7796, 0.4485, 0.8046, 0.3212, 0.7772, 0.339, 0.7831, 0.3248, 0.8155, 0.3079, 0.802, 0.4181, 0.7849, 0.411, 0.7477, 0.4237, 0.7542, 0.4359, 0.7796, 0.3341, 0.752, 0.347, 0.7458, 0.339, 0.7831, 0.3212, 0.7772, 0.411, 0.7477, 0.4278, 0.7428, 0.4379, 0.7498, 0.4237, 0.7542, 0.3199, 0.7473, 0.3303, 0.7405, 0.347, 0.7458, 0.3341, 0.752, 0.4278, 0.7428, 0.4337, 0.7297, 0.4454, 0.732, 0.4379, 0.7498, 0.3129, 0.7292, 0.3247, 0.7272, 0.3303, 0.7405, 0.3199, 0.7473, 0.4337, 0.7297, 0.435, 0.7183, 0.441, 0.7244, 0.4454, 0.732, 0.3175, 0.7217, 0.3237, 0.7157, 0.3247, 0.7272, 0.3129, 0.7292, 0.435, 0.7183, 0.453, 0.7, 0.4553, 0.7137, 0.441, 0.7244, 0.3035, 0.7107, 0.3061, 0.697, 0.3237, 0.7157, 0.3175, 0.7217, 0.5012, 0.8444, 0.4578, 0.84, 0.4734, 0.8247, 0.5125, 0.8288, 0.2824, 0.8215, 0.2976, 0.8374, 0.2538, 0.8405, 0.243, 0.8246, 0.5555, 0.8264, 0.5012, 0.8444, 0.5125, 0.8288, 0.5509, 0.8118, 0.243, 0.8246, 0.2538, 0.8405, 0.1998, 0.8209, 0.2048, 0.8064, 0.5681, 0.7874, 0.5555, 0.8264, 0.5509, 0.8118, 0.5521, 0.7877, 0.2048, 0.8064, 0.1998, 0.8209, 0.1883, 0.7814, 0.2043, 0.7822, 0.5429, 0.7558, 0.5681, 0.7874, 0.5521, 0.7877, 0.5394, 0.7645, 0.2043, 0.7822, 0.1883, 0.7814, 0.2146, 0.7504, 0.2178, 0.7593, 0.5057, 0.7309, 0.5429, 0.7558, 0.5394, 0.7645, 0.5084, 0.7431, 0.2178, 0.7593, 0.2146, 0.7504, 0.2525, 0.7266, 0.2494, 0.7387, 0.453, 0.7, 0.5057, 0.7309, 0.5084, 0.7431, 0.4553, 0.7137, 0.2494, 0.7387, 0.2525, 0.7266, 0.3061, 0.697, 0.3035, 0.7107, 0.4379, 0.7498, 0.4454, 0.732, 0.4708, 0.7484, 0.4548, 0.7617, 0.287, 0.745, 0.3129, 0.7292, 0.3199, 0.7473, 0.3027, 0.7587, 0.4548, 0.7617, 0.4708, 0.7484, 0.4889, 0.7705, 0.4754, 0.7839, 0.2683, 0.7667, 0.287, 0.745, 0.3027, 0.7587, 0.2814, 0.7805, 0.4754, 0.7839, 0.4889, 0.7705, 0.5037, 0.7876, 0.4945, 0.8025, 0.253, 0.7834, 0.2683, 0.7667, 0.2814, 0.7805, 0.2618, 0.7986, 0.4945, 0.8025, 0.5037, 0.7876, 0.5186, 0.7916, 0.5168, 0.8073, 0.2379, 0.787, 0.253, 0.7834, 0.2618, 0.7986, 0.2392, 0.8029, 0.5125, 0.8288, 0.4734, 0.8247, 0.4945, 0.8025, 0.5168, 0.8073, 0.2618, 0.7986, 0.2824, 0.8215, 0.243, 0.8246, 0.2392, 0.8029, 0.4485, 0.8046, 0.4754, 0.7839, 0.4945, 0.8025, 0.4734, 0.8247, 0.2618, 0.7986, 0.2814, 0.7805, 0.3079, 0.802, 0.2824, 0.8215, 0.4485, 0.8046, 0.4359, 0.7796, 0.4548, 0.7617, 0.4754, 0.7839, 0.3027, 0.7587, 0.3212, 0.7772, 0.3079, 0.802, 0.2814, 0.7805, 0.4379, 0.7498, 0.4548, 0.7617, 0.4359, 0.7796, 0.4237, 0.7542, 0.3212, 0.7772, 0.3027, 0.7587, 0.3199, 0.7473, 0.3341, 0.752, 0.441, 0.7244, 0.4553, 0.7137, 0.4708, 0.7484, 0.4454, 0.732, 0.287, 0.745, 0.3035, 0.7107, 0.3175, 0.7217, 0.3129, 0.7292, 0.5084, 0.7431, 0.4889, 0.7705, 0.4708, 0.7484, 0.4553, 0.7137, 0.287, 0.745, 0.2683, 0.7667, 0.2494, 0.7387, 0.3035, 0.7107, 0.5394, 0.7645, 0.5037, 0.7876, 0.4889, 0.7705, 0.5084, 0.7431, 0.2683, 0.7667, 0.253, 0.7834, 0.2178, 0.7593, 0.2494, 0.7387, 0.5521, 0.7877, 0.5186, 0.7916, 0.5037, 0.7876, 0.5394, 0.7645, 0.253, 0.7834, 0.2379, 0.787, 0.2043, 0.7822, 0.2178, 0.7593, 0.5509, 0.8118, 0.5168, 0.8073, 0.5186, 0.7916, 0.5521, 0.7877, 0.2379, 0.787, 0.2392, 0.8029, 0.2048, 0.8064, 0.2043, 0.7822, 0.5125, 0.8288, 0.5168, 0.8073, 0.5509, 0.8118, 0.2048, 0.8064, 0.2392, 0.8029, 0.243, 0.8246, 0.5083, 0.6977, 0.4348, 0.6589, 0.4841, 0.6288, 0.5434, 0.6835, 0.2769, 0.6251, 0.3253, 0.6562, 0.2508, 0.6932, 0.2161, 0.6781, 0.5638, 0.7392, 0.5083, 0.6977, 0.5434, 0.6835, 0.5811, 0.7269, 0.2161, 0.6781, 0.2508, 0.6932, 0.1941, 0.7332, 0.1772, 0.7204, 0.62, 0.7916, 0.5638, 0.7392, 0.5811, 0.7269, 0.6167, 0.76, 0.1772, 0.7204, 0.1941, 0.7332, 0.1361, 0.7841, 0.1404, 0.7524, 0.7075, 0.7599, 0.62, 0.7916, 0.6167, 0.76, 0.6606, 0.7412, 0.1404, 0.7524, 0.1361, 0.7841, 0.04953, 0.7488, 0.09704, 0.7321, 0.7455, 0.6521, 0.7075, 0.7599, 0.6606, 0.7412, 0.6773, 0.6704, 0.09704, 0.7321, 0.04953, 0.7488, 0.01941, 0.6397, 0.08356, 0.662, 0.7408, 0.5724, 0.7455, 0.6521, 0.6773, 0.6704, 0.6714, 0.5927, 0.08356, 0.662, 0.01941, 0.6397, 0.03366, 0.5644, 0.09282, 0.5899, 0.6773, 0.6704, 0.5434, 0.6835, 0.4841, 0.6288, 0.6714, 0.5927, 0.2769, 0.6251, 0.2161, 0.6781, 0.08356, 0.662, 0.09282, 0.5899, 0.6773, 0.6704, 0.6606, 0.7412, 0.5811, 0.7269, 0.5434, 0.6835, 0.1772, 0.7204, 0.09704, 0.7321, 0.08356, 0.662, 0.2161, 0.6781, 0.6606, 0.7412, 0.6167, 0.76, 0.5811, 0.7269, 0.1772, 0.7204, 0.1404, 0.7524, 0.09704, 0.7321, 0.8424, 0.1952, 0.8293, 0.2196, 0.8346, 0.2069, 0.8347, 0.207, 0.03366, 0.5644, 0.05122, 0.5227, 0.145, 0.5626, 0.09282, 0.5899, 0.6204, 0.5657, 0.6714, 0.5927, 0.4841, 0.6288, 0.4981, 0.5523, 0.2769, 0.6251, 0.09282, 0.5899, 0.145, 0.5626, 0.2642, 0.5501, 0.391, 0.6119, 0.4981, 0.5523, 0.4841, 0.6288, 0.4348, 0.6589, 0.2769, 0.6251, 0.2642, 0.5501, 0.3699, 0.6102, 0.3253, 0.6562])
me_suzanne.materials.append(mat_blue)
me_suzanne.use_remesh_fix_poles = True
me_suzanne.use_remesh_preserve_attributes = False
me_suzanne.update()
me_cone = bpy.data.meshes.new('Cone')
me_cone.from_pydata([(-1.513e-08, -0.0303, -0.4394), (0.09755, -0.0303, -0.4298), (0.1913, -0.0303, -0.4013), (0.2778, -0.0303, -0.3551), (0.3536, -0.0303, -0.2929), (0.4157, -0.0303, -0.2172), (0.4619, -0.0303, -0.1307), (0.4904, -0.0303, -0.03694), (0.5, -0.0303, 0.06061), (0.4904, -0.0303, 0.1582), (0.4619, -0.0303, 0.2519), (0.4157, -0.0303, 0.3384), (0.3536, -0.0303, 0.4142), (0.2778, -0.0303, 0.4763), (0.1913, -0.0303, 0.5225), (0.09755, -0.0303, 0.551), (-5.884e-08, -0.0303, 0.5606), (-0.09755, -0.0303, 0.551), (-0.1913, -0.0303, 0.5225), (-0.2778, -0.0303, 0.4763), (-0.3536, -0.0303, 0.4142), (-0.4157, -0.0303, 0.3384), (-0.4619, -0.0303, 0.2519), (-0.4904, -0.0303, 0.1582), (-0.5, -0.0303, 0.06061), (-0.4904, -0.0303, -0.03694), (-0.4619, -0.0303, -0.1307), (-0.4157, -0.0303, -0.2172), (-0.3536, -0.0303, -0.2929), (-0.2778, -0.0303, -0.3551), (-0.1913, -0.0303, -0.4013), (-0.09755, -0.0303, -0.4298), (-1.513e-08, 0.9697, 0.06061)], [], [(0, 32, 1), (1, 32, 2), (2, 32, 3), (3, 32, 4), (4, 32, 5), (5, 32, 6), (6, 32, 7), (7, 32, 8), (8, 32, 9), (9, 32, 10), (10, 32, 11), (11, 32, 12), (12, 32, 13), (13, 32, 14), (14, 32, 15), (15, 32, 16), (16, 32, 17), (17, 32, 18), (18, 32, 19), (19, 32, 20), (20, 32, 21), (21, 32, 22), (22, 32, 23), (23, 32, 24), (24, 32, 25), (25, 32, 26), (26, 32, 27), (27, 32, 28), (28, 32, 29), (29, 32, 30), (0, 1, 2, 3, 4, 5, 6, 7, 8, 9, 10, 11, 12, 13, 14, 15, 16, 17, 18, 19, 20, 21, 22, 23, 24, 25, 26, 27, 28, 29, 30, 31), (30, 32, 31), (31, 32, 0)])
_uv = me_cone.uv_layers.new(name='UVMap')
_uv.uv.foreach_set('vector', [0.25, 0.49, 0.25, 0.25, 0.2968, 0.4854, 0.2968, 0.4854, 0.25, 0.25, 0.3418, 0.4717, 0.3418, 0.4717, 0.25, 0.25, 0.3833, 0.4496, 0.3833, 0.4496, 0.25, 0.25, 0.4197, 0.4197, 0.4197, 0.4197, 0.25, 0.25, 0.4496, 0.3833, 0.4496, 0.3833, 0.25, 0.25, 0.4717, 0.3418, 0.4717, 0.3418, 0.25, 0.25, 0.4854, 0.2968, 0.4854, 0.2968, 0.25, 0.25, 0.49, 0.25, 0.49, 0.25, 0.25, 0.25, 0.4854, 0.2032, 0.4854, 0.2032, 0.25, 0.25, 0.4717, 0.1582, 0.4717, 0.1582, 0.25, 0.25, 0.4496, 0.1167, 0.4496, 0.1167, 0.25, 0.25, 0.4197, 0.08029, 0.4197, 0.08029, 0.25, 0.25, 0.3833, 0.05045, 0.3833, 0.05045, 0.25, 0.25, 0.3418, 0.02827, 0.3418, 0.02827, 0.25, 0.25, 0.2968, 0.01461, 0.2968, 0.01461, 0.25, 0.25, 0.25, 0.01, 0.25, 0.01, 0.25, 0.25, 0.2032, 0.01461, 0.2032, 0.01461, 0.25, 0.25, 0.1582, 0.02827, 0.1582, 0.02827, 0.25, 0.25, 0.1167, 0.05045, 0.1167, 0.05045, 0.25, 0.25, 0.08029, 0.08029, 0.08029, 0.08029, 0.25, 0.25, 0.05045, 0.1167, 0.05045, 0.1167, 0.25, 0.25, 0.02827, 0.1582, 0.02827, 0.1582, 0.25, 0.25, 0.01461, 0.2032, 0.01461, 0.2032, 0.25, 0.25, 0.01, 0.25, 0.01, 0.25, 0.25, 0.25, 0.01461, 0.2968, 0.01461, 0.2968, 0.25, 0.25, 0.02827, 0.3418, 0.02827, 0.3418, 0.25, 0.25, 0.05045, 0.3833, 0.05045, 0.3833, 0.25, 0.25, 0.08029, 0.4197, 0.08029, 0.4197, 0.25, 0.25, 0.1167, 0.4496, 0.1167, 0.4496, 0.25, 0.25, 0.1582, 0.4717, 0.75, 0.49, 0.7968, 0.4854, 0.8418, 0.4717, 0.8833, 0.4496, 0.9197, 0.4197, 0.9496, 0.3833, 0.9717, 0.3418, 0.9854, 0.2968, 0.99, 0.25, 0.9854, 0.2032, 0.9717, 0.1582, 0.9496, 0.1167, 0.9197, 0.08029, 0.8833, 0.05045, 0.8418, 0.02827, 0.7968, 0.01461, 0.75, 0.01, 0.7032, 0.01461, 0.6582, 0.02827, 0.6167, 0.05045, 0.5803, 0.08029, 0.5504, 0.1167, 0.5283, 0.1582, 0.5146, 0.2032, 0.51, 0.25, 0.5146, 0.2968, 0.5283, 0.3418, 0.5504, 0.3833, 0.5803, 0.4197, 0.6167, 0.4496, 0.6582, 0.4717, 0.7032, 0.4854, 0.1582, 0.4717, 0.25, 0.25, 0.2032, 0.4854, 0.2032, 0.4854, 0.25, 0.25, 0.25, 0.49])
me_cone.materials.append(mat_yellow)
me_cone.use_remesh_fix_poles = True
me_cone.use_remesh_preserve_attributes = False
me_cone.update()

# ---- objects
ob_light = bpy.data.objects.new('Light', light_light)
ob_camera = bpy.data.objects.new('Camera', cam_camera)
ob_example_1 = bpy.data.objects.new('Example_1', me_suzanne)
ob_bullet = bpy.data.objects.new('Bullet', me_cone)

# ---- transforms, parenting, visibility, modifiers, constraints
ob_light.location = (4.076, 1.005, 5.904)
ob_light.rotation_euler = (0.6503, 0.05522, 1.866)
ob_light.lock_rotations_4d = False
ob_light.empty_display_type = 'ARROWS'
ob_light.color = (0.0, 0.0, 0.0, 0.0)
ob_light.lineart.crease_threshold = 0.0
ob_camera.location = (0.0, -16.0, 8.0)
ob_camera.rotation_euler = (1.178, 0.0, 0.0)
ob_camera.lock_rotations_4d = False
ob_camera.empty_display_type = 'ARROWS'
ob_camera.color = (0.0, 0.0, 0.0, 0.0)
ob_camera.display_type = 'WIRE'
ob_camera.lineart.crease_threshold = 0.0
ob_example_1.location = (0.0, 0.0, 0.0)
ob_bullet.location = (0.0, 0.0, 0.0)

# ---- collection membership
col_game.objects.link(ob_light)
col_game.objects.link(ob_camera)
col_game.objects.link(ob_example_1)
col_hidden.objects.link(ob_bullet)

# ---- scene / render settings (as saved in the file)
scene.camera = ob_camera
scene.frame_start = 1; scene.frame_end = 250; scene.frame_set(1)
scene.render.engine = 'BLENDER_EEVEE_NEXT'
scene.cycles.use_denoising = False
scene.cycles.sampling_pattern = 'TABULATED_SOBOL'
scene.cycles.use_light_tree = False
scene.view_settings.view_transform = 'Filmic'
bpy.context.view_layer.update()
